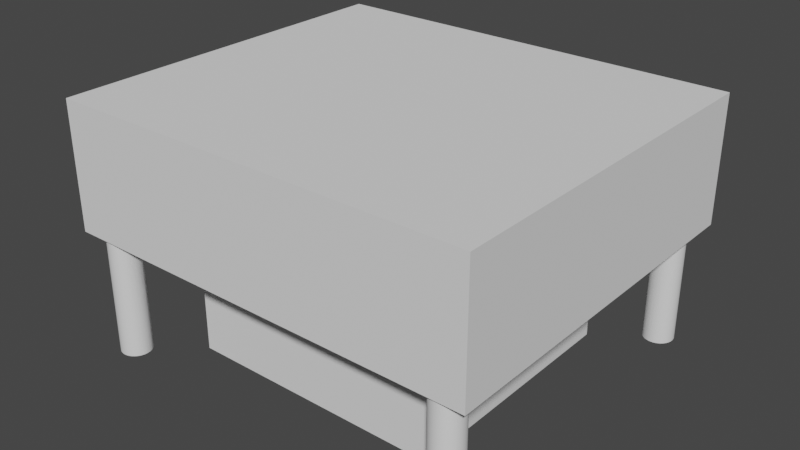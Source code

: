 # Source: building2.blend  (saved by Blender 3.3.6; exported with 4.5.12 LTS)
import bpy
from mathutils import Matrix  # noqa: F401  (used for matrix-valued properties, if any)

bpy.ops.wm.read_factory_settings(use_empty=True)
scene = bpy.context.scene
scene.name = 'Scene'

# ---- collections
col_collection = bpy.data.collections.new('Collection'); scene.collection.children.link(col_collection)

# ---- world
world_world = bpy.data.worlds.new('World'); scene.world = world_world
world_world.use_nodes = True; world_world.node_tree.nodes.clear()
_N = world_world.node_tree.nodes; _L = world_world.node_tree.links
n0 = _N.new('ShaderNodeOutputWorld'); n0.name = 'World Output'; n0.location = (300, 300)
n1 = _N.new('ShaderNodeBackground'); n1.name = 'Background'; n1.location = (10, 300)
n1.inputs[0].default_value = (0.05088, 0.05088, 0.05088, 1.0)
_L.new(n1.outputs[0], n0.inputs[0])
n0.is_active_output = True
world_world.color = (0.05088, 0.05088, 0.05088)
world_world.use_sun_shadow = False
world_world.sun_shadow_jitter_overblur = 0.0

# ---- meshes
me_building2 = bpy.data.meshes.new('Building2')
me_building2.from_pydata([(-0.04838, -0.04566, 0.0508), (-0.04838, 0.04566, 0.0508), (0.04838, -0.04566, 0.0508), (0.04838, 0.04566, 0.0508), (0.04838, -0.04566, 0.00254), (0.04838, 0.04566, 0.00254), (-0.04838, -0.04566, 0.00254), (-0.04838, 0.04566, 0.00254), (-0.08661, 0.0755, 0.1016), (0.08661, 0.0755, 0.1016), (-0.08661, -0.0755, 0.1016), (0.08661, -0.0755, 0.1016), (-0.08661, -0.0755, 0.05334), (0.08661, -0.0755, 0.05334), (-0.08661, 0.0755, 0.05334), (0.08661, 0.0755, 0.05334), (0.05473, -0.05201, 0.0508), (-0.05473, -0.05201, 0.0508), (0.05473, -0.05201, 0.0), (-0.05473, -0.05201, 0.0), (-0.05219, -0.03817, 0.04318), (-0.05219, -0.03817, 0.0), (-0.05473, -0.03817, 0.04318), (-0.05473, -0.03817, 0.0), (-0.05473, -0.01277, 0.04318), (-0.05473, 0.05201, 0.0508), (-0.05473, -0.01277, 0.0), (-0.05473, 0.05201, 0.0), (-0.08915, 0.07804, 0.1041), (0.08915, 0.07804, 0.1041), (-0.08915, 0.07804, 0.0508), (0.08915, 0.07804, 0.0508), (-0.05219, -0.01277, 0.0), (-0.05219, -0.01277, 0.04318), (0.05473, 0.05201, 0.0508), (0.08915, -0.07804, 0.0508), (-0.08915, -0.07804, 0.0508), (0.05473, 0.05201, 0.0), (0.08915, -0.07804, 0.1041), (-0.08915, -0.07804, 0.1041), (0.08329, 0.0706, 1.388e-17), (0.08331, 0.07032, 1.388e-17), (0.07696, 0.07004, 0.0), (0.08331, 0.07004, 1.388e-17), (0.08331, 0.06977, 1.388e-17), (0.08316, 0.07142, 1.388e-17), (0.08322, 0.07115, 1.388e-17), (0.08326, 0.07087, 1.388e-17), (0.08293, 0.07221, 1.388e-17), (0.08302, 0.07195, 1.388e-17), (0.0831, 0.07169, 1.388e-17), (0.0826, 0.07298, 1.388e-17), (0.08272, 0.07273, 1.388e-17), (0.08283, 0.07247, 1.388e-17), (0.08217, 0.07369, 1.388e-17), (0.08232, 0.07345, 1.388e-17), (0.08246, 0.07322, 1.388e-17), (0.08165, 0.07433, 1.388e-17), (0.08183, 0.07412, 1.388e-17), (0.082, 0.07391, 1.388e-17), (0.08105, 0.07491, 1.388e-17), (0.08125, 0.07472, 1.388e-17), (0.08145, 0.07453, 1.388e-17), (0.08038, 0.0754, 1.388e-17), (0.08061, 0.07524, 1.388e-17), (0.08083, 0.07508, 1.388e-17), (0.07965, 0.0758, 1.388e-17), (0.0799, 0.07568, 1.388e-17), (0.08014, 0.07554, 1.388e-17), (0.07887, 0.0761, 1.388e-17), (0.07914, 0.07601, 1.388e-17), (0.07939, 0.07591, 1.388e-17), (0.07807, 0.0763, 1.388e-17), (0.07834, 0.07624, 1.388e-17), (0.07861, 0.07618, 1.388e-17), (0.07724, 0.07639, 1.388e-17), (0.07752, 0.07637, 1.388e-17), (0.07779, 0.07634, 1.388e-17), (0.07641, 0.07637, 1.388e-17), (0.07669, 0.07639, 1.388e-17), (0.07696, 0.07639, 1.388e-17), (0.07559, 0.07624, 1.388e-17), (0.07586, 0.0763, 1.388e-17), (0.07613, 0.07634, 1.388e-17), (0.07479, 0.07601, 1.388e-17), (0.07505, 0.0761, 1.388e-17), (0.07532, 0.07618, 1.388e-17), (0.07403, 0.07568, 1.388e-17), (0.07428, 0.0758, 1.388e-17), (0.07453, 0.07591, 1.388e-17), (0.07332, 0.07524, 1.388e-17), (0.07355, 0.0754, 1.388e-17), (0.07379, 0.07554, 1.388e-17), (0.07267, 0.07472, 1.388e-17), (0.07288, 0.07491, 1.388e-17), (0.0731, 0.07508, 1.388e-17), (0.0721, 0.07412, 1.388e-17), (0.07228, 0.07433, 1.388e-17), (0.07247, 0.07453, 1.388e-17), (0.07161, 0.07345, 1.388e-17), (0.07176, 0.07369, 1.388e-17), (0.07193, 0.07391, 1.388e-17), (0.07121, 0.07273, 1.388e-17), (0.07133, 0.07298, 1.388e-17), (0.07146, 0.07322, 1.388e-17), (0.07091, 0.07195, 1.388e-17), (0.071, 0.07221, 1.388e-17), (0.0711, 0.07247, 1.388e-17), (0.07071, 0.07115, 1.388e-17), (0.07076, 0.07142, 1.388e-17), (0.07083, 0.07169, 1.388e-17), (0.07062, 0.07032, 1.388e-17), (0.07064, 0.0706, 1.388e-17), (0.07067, 0.07087, 1.388e-17), (0.07064, 0.06949, 1.388e-17), (0.07062, 0.06977, 1.388e-17), (0.07061, 0.07004, 1.388e-17), (0.07076, 0.06867, 1.388e-17), (0.07071, 0.06894, 1.388e-17), (0.07067, 0.06921, 1.388e-17), (0.071, 0.06787, 1.388e-17), (0.07091, 0.06813, 1.388e-17), (0.07083, 0.0684, 1.388e-17), (0.07133, 0.06711, 1.388e-17), (0.07121, 0.06736, 1.388e-17), (0.0711, 0.06761, 1.388e-17), (0.07176, 0.0664, 1.388e-17), (0.07161, 0.06663, 1.388e-17), (0.07146, 0.06687, 1.388e-17), (0.07228, 0.06575, 1.388e-17), (0.0721, 0.06596, 1.388e-17), (0.07193, 0.06618, 1.388e-17), (0.07288, 0.06518, 1.388e-17), (0.07267, 0.06536, 1.388e-17), (0.07247, 0.06555, 1.388e-17), (0.07355, 0.06469, 1.388e-17), (0.07332, 0.06484, 1.388e-17), (0.0731, 0.06501, 1.388e-17), (0.07428, 0.06429, 1.388e-17), (0.07403, 0.06441, 1.388e-17), (0.07379, 0.06454, 1.388e-17), (0.07505, 0.06399, 1.388e-17), (0.07479, 0.06408, 1.388e-17), (0.07453, 0.06418, 1.388e-17), (0.07586, 0.06379, 1.388e-17), (0.07559, 0.06384, 1.388e-17), (0.07532, 0.06391, 1.388e-17), (0.07669, 0.0637, 1.388e-17), (0.07641, 0.06372, 1.388e-17), (0.07613, 0.06375, 1.388e-17), (0.07752, 0.06372, 1.388e-17), (0.07724, 0.0637, 1.388e-17), (0.07696, 0.06369, 1.388e-17), (0.07834, 0.06384, 1.388e-17), (0.07807, 0.06379, 1.388e-17), (0.07779, 0.06375, 1.388e-17), (0.07914, 0.06408, 1.388e-17), (0.07887, 0.06399, 1.388e-17), (0.07861, 0.06391, 1.388e-17), (0.0799, 0.06441, 1.388e-17), (0.07965, 0.06429, 1.388e-17), (0.07939, 0.06418, 1.388e-17), (0.08061, 0.06484, 1.388e-17), (0.08038, 0.06469, 1.388e-17), (0.08014, 0.06454, 1.388e-17), (0.08125, 0.06536, 1.388e-17), (0.08105, 0.06518, 1.388e-17), (0.08083, 0.06501, 1.388e-17), (0.08183, 0.06596, 1.388e-17), (0.08165, 0.06575, 1.388e-17), (0.08145, 0.06555, 1.388e-17), (0.08232, 0.06663, 1.388e-17), (0.08217, 0.0664, 1.388e-17), (0.082, 0.06618, 1.388e-17), (0.08272, 0.06736, 1.388e-17), (0.0826, 0.06711, 1.388e-17), (0.08246, 0.06687, 1.388e-17), (0.08302, 0.06813, 1.388e-17), (0.08293, 0.06787, 1.388e-17), (0.08283, 0.06761, 1.388e-17), (0.08322, 0.06894, 1.388e-17), (0.08316, 0.06867, 1.388e-17), (0.0831, 0.0684, 1.388e-17), (0.08329, 0.06949, 1.388e-17), (0.08326, 0.06921, 1.388e-17), (0.07062, 0.07032, 0.0508), (0.07064, 0.0706, 0.0508), (0.07067, 0.07087, 0.0508), (0.07071, 0.07115, 0.0508), (0.07076, 0.07142, 0.0508), (0.07083, 0.07169, 0.0508), (0.07091, 0.07195, 0.0508), (0.071, 0.07221, 0.0508), (0.0711, 0.07247, 0.0508), (0.07121, 0.07273, 0.0508), (0.07133, 0.07298, 0.0508), (0.07146, 0.07322, 0.0508), (0.07161, 0.07345, 0.0508), (0.07176, 0.07369, 0.0508), (0.07193, 0.07391, 0.0508), (0.0721, 0.07412, 0.0508), (0.07228, 0.07433, 0.0508), (0.07247, 0.07453, 0.0508), (0.07267, 0.07472, 0.0508), (0.07288, 0.07491, 0.0508), (0.0731, 0.07508, 0.0508), (0.07332, 0.07524, 0.0508), (0.07355, 0.0754, 0.0508), (0.07379, 0.07554, 0.0508), (0.07403, 0.07568, 0.0508), (0.07428, 0.0758, 0.0508), (0.07453, 0.07591, 0.0508), (0.07479, 0.07601, 0.0508), (0.07505, 0.0761, 0.0508), (0.07532, 0.07618, 0.0508), (0.07559, 0.07624, 0.0508), (0.07586, 0.0763, 0.0508), (0.07613, 0.07634, 0.0508), (0.07641, 0.07637, 0.0508), (0.07669, 0.07639, 0.0508), (0.07696, 0.07639, 0.0508), (0.07724, 0.07639, 0.0508), (0.07752, 0.07637, 0.0508), (0.07779, 0.07634, 0.0508), (0.07807, 0.0763, 0.0508), (0.07834, 0.07624, 0.0508), (0.07861, 0.07618, 0.0508), (0.07887, 0.0761, 0.0508), (0.07914, 0.07601, 0.0508), (0.07939, 0.07591, 0.0508), (0.07965, 0.0758, 0.0508), (0.0799, 0.07568, 0.0508), (0.08014, 0.07554, 0.0508), (0.08038, 0.0754, 0.0508), (0.08061, 0.07524, 0.0508), (0.08083, 0.07508, 0.0508), (0.08105, 0.07491, 0.0508), (0.08125, 0.07472, 0.0508), (0.08145, 0.07453, 0.0508), (0.08165, 0.07433, 0.0508), (0.08183, 0.07412, 0.0508), (0.082, 0.07391, 0.0508), (0.08217, 0.07369, 0.0508), (0.08232, 0.07345, 0.0508), (0.08246, 0.07322, 0.0508), (0.0826, 0.07298, 0.0508), (0.08272, 0.07273, 0.0508), (0.08283, 0.07247, 0.0508), (0.08293, 0.07221, 0.0508), (0.08302, 0.07195, 0.0508), (0.0831, 0.07169, 0.0508), (0.08316, 0.07142, 0.0508), (0.08322, 0.07115, 0.0508), (0.08326, 0.07087, 0.0508), (0.08329, 0.0706, 0.0508), (0.08331, 0.07032, 0.0508), (0.08331, 0.07004, 0.0508), (0.08331, 0.06977, 0.0508), (0.08329, 0.06949, 0.0508), (0.08326, 0.06921, 0.0508), (0.08322, 0.06894, 0.0508), (0.08316, 0.06867, 0.0508), (0.0831, 0.0684, 0.0508), (0.08302, 0.06813, 0.0508), (0.08293, 0.06787, 0.0508), (0.08283, 0.06761, 0.0508), (0.08272, 0.06736, 0.0508), (0.0826, 0.06711, 0.0508), (0.08246, 0.06687, 0.0508), (0.08232, 0.06663, 0.0508), (0.08217, 0.0664, 0.0508), (0.082, 0.06618, 0.0508), (0.08183, 0.06596, 0.0508), (0.08165, 0.06575, 0.0508), (0.08145, 0.06555, 0.0508), (0.08125, 0.06536, 0.0508), (0.08105, 0.06518, 0.0508), (0.08083, 0.06501, 0.0508), (0.08061, 0.06484, 0.0508), (0.08038, 0.06469, 0.0508), (0.08014, 0.06454, 0.0508), (0.0799, 0.06441, 0.0508), (0.07965, 0.06429, 0.0508), (0.07939, 0.06418, 0.0508), (0.07914, 0.06408, 0.0508), (0.07887, 0.06399, 0.0508), (0.07861, 0.06391, 0.0508), (0.07834, 0.06384, 0.0508), (0.07807, 0.06379, 0.0508), (0.07779, 0.06375, 0.0508), (0.07752, 0.06372, 0.0508), (0.07724, 0.0637, 0.0508), (0.07696, 0.06369, 0.0508), (0.07669, 0.0637, 0.0508), (0.07641, 0.06372, 0.0508), (0.07613, 0.06375, 0.0508), (0.07586, 0.06379, 0.0508), (0.07559, 0.06384, 0.0508), (0.07532, 0.06391, 0.0508), (0.07505, 0.06399, 0.0508), (0.07479, 0.06408, 0.0508), (0.07453, 0.06418, 0.0508), (0.07428, 0.06429, 0.0508), (0.07403, 0.06441, 0.0508), (0.07379, 0.06454, 0.0508), (0.07355, 0.06469, 0.0508), (0.07332, 0.06484, 0.0508), (0.0731, 0.06501, 0.0508), (0.07288, 0.06518, 0.0508), (0.07267, 0.06536, 0.0508), (0.07247, 0.06555, 0.0508), (0.07228, 0.06575, 0.0508), (0.0721, 0.06596, 0.0508), (0.07193, 0.06618, 0.0508), (0.07176, 0.0664, 0.0508), (0.07161, 0.06663, 0.0508), (0.07146, 0.06687, 0.0508), (0.07133, 0.06711, 0.0508), (0.07121, 0.06736, 0.0508), (0.0711, 0.06761, 0.0508), (0.071, 0.06787, 0.0508), (0.07091, 0.06813, 0.0508), (0.07083, 0.0684, 0.0508), (0.07076, 0.06867, 0.0508), (0.07071, 0.06894, 0.0508), (0.07067, 0.06921, 0.0508), (0.07064, 0.06949, 0.0508), (0.07062, 0.06977, 0.0508), (0.07061, 0.07004, 0.0508), (0.07696, 0.07004, 0.0508), (0.08329, -0.06949, 1.388e-17), (0.08331, -0.06977, 1.388e-17), (0.07696, -0.07004, 0.0), (0.08331, -0.07004, 1.388e-17), (0.08331, -0.07032, 1.388e-17), (0.08316, -0.06867, 1.388e-17), (0.08322, -0.06894, 1.388e-17), (0.08326, -0.06921, 1.388e-17), (0.08293, -0.06787, 1.388e-17), (0.08302, -0.06813, 1.388e-17), (0.0831, -0.0684, 1.388e-17), (0.0826, -0.06711, 1.388e-17), (0.08272, -0.06736, 1.388e-17), (0.08283, -0.06761, 1.388e-17), (0.08217, -0.0664, 1.388e-17), (0.08232, -0.06663, 1.388e-17), (0.08246, -0.06687, 1.388e-17), (0.08165, -0.06575, 1.388e-17), (0.08183, -0.06596, 1.388e-17), (0.082, -0.06618, 1.388e-17), (0.08105, -0.06518, 1.388e-17), (0.08125, -0.06536, 1.388e-17), (0.08145, -0.06555, 1.388e-17), (0.08038, -0.06469, 1.388e-17), (0.08061, -0.06484, 1.388e-17), (0.08083, -0.06501, 1.388e-17), (0.07965, -0.06429, 1.388e-17), (0.0799, -0.06441, 1.388e-17), (0.08014, -0.06454, 1.388e-17), (0.07887, -0.06399, 1.388e-17), (0.07914, -0.06408, 1.388e-17), (0.07939, -0.06418, 1.388e-17), (0.07807, -0.06379, 1.388e-17), (0.07834, -0.06384, 1.388e-17), (0.07861, -0.06391, 1.388e-17), (0.07724, -0.0637, 1.388e-17), (0.07752, -0.06372, 1.388e-17), (0.07779, -0.06375, 1.388e-17), (0.07641, -0.06372, 1.388e-17), (0.07669, -0.0637, 1.388e-17), (0.07696, -0.06369, 1.388e-17), (0.07559, -0.06384, 1.388e-17), (0.07586, -0.06379, 1.388e-17), (0.07613, -0.06375, 1.388e-17), (0.07479, -0.06408, 1.388e-17), (0.07505, -0.06399, 1.388e-17), (0.07532, -0.06391, 1.388e-17), (0.07403, -0.06441, 1.388e-17), (0.07428, -0.06429, 1.388e-17), (0.07453, -0.06418, 1.388e-17), (0.07332, -0.06484, 1.388e-17), (0.07355, -0.06469, 1.388e-17), (0.07379, -0.06454, 1.388e-17), (0.07267, -0.06536, 1.388e-17), (0.07288, -0.06518, 1.388e-17), (0.0731, -0.06501, 1.388e-17), (0.0721, -0.06596, 1.388e-17), (0.07228, -0.06575, 1.388e-17), (0.07247, -0.06555, 1.388e-17), (0.07161, -0.06663, 1.388e-17), (0.07176, -0.0664, 1.388e-17), (0.07193, -0.06618, 1.388e-17), (0.07121, -0.06736, 1.388e-17), (0.07133, -0.06711, 1.388e-17), (0.07146, -0.06687, 1.388e-17), (0.07091, -0.06813, 1.388e-17), (0.071, -0.06787, 1.388e-17), (0.0711, -0.06761, 1.388e-17), (0.07071, -0.06894, 1.388e-17), (0.07076, -0.06867, 1.388e-17), (0.07083, -0.0684, 1.388e-17), (0.07062, -0.06977, 1.388e-17), (0.07064, -0.06949, 1.388e-17), (0.07067, -0.06921, 1.388e-17), (0.07064, -0.0706, 1.388e-17), (0.07062, -0.07032, 1.388e-17), (0.07061, -0.07004, 1.388e-17), (0.07076, -0.07142, 1.388e-17), (0.07071, -0.07115, 1.388e-17), (0.07067, -0.07087, 1.388e-17), (0.071, -0.07221, 1.388e-17), (0.07091, -0.07195, 1.388e-17), (0.07083, -0.07169, 1.388e-17), (0.07133, -0.07298, 1.388e-17), (0.07121, -0.07273, 1.388e-17), (0.0711, -0.07247, 1.388e-17), (0.07176, -0.07369, 1.388e-17), (0.07161, -0.07345, 1.388e-17), (0.07146, -0.07322, 1.388e-17), (0.07228, -0.07433, 1.388e-17), (0.0721, -0.07412, 1.388e-17), (0.07193, -0.07391, 1.388e-17), (0.07288, -0.07491, 1.388e-17), (0.07267, -0.07472, 1.388e-17), (0.07247, -0.07453, 1.388e-17), (0.07355, -0.0754, 1.388e-17), (0.07332, -0.07524, 1.388e-17), (0.0731, -0.07508, 1.388e-17), (0.07428, -0.0758, 1.388e-17), (0.07403, -0.07568, 1.388e-17), (0.07379, -0.07554, 1.388e-17), (0.07505, -0.0761, 1.388e-17), (0.07479, -0.07601, 1.388e-17), (0.07453, -0.07591, 1.388e-17), (0.07586, -0.0763, 1.388e-17), (0.07559, -0.07624, 1.388e-17), (0.07532, -0.07618, 1.388e-17), (0.07669, -0.07639, 1.388e-17), (0.07641, -0.07637, 1.388e-17), (0.07613, -0.07634, 1.388e-17), (0.07752, -0.07637, 1.388e-17), (0.07724, -0.07639, 1.388e-17), (0.07696, -0.07639, 1.388e-17), (0.07834, -0.07624, 1.388e-17), (0.07807, -0.0763, 1.388e-17), (0.07779, -0.07634, 1.388e-17), (0.07914, -0.07601, 1.388e-17), (0.07887, -0.0761, 1.388e-17), (0.07861, -0.07618, 1.388e-17), (0.0799, -0.07568, 1.388e-17), (0.07965, -0.0758, 1.388e-17), (0.07939, -0.07591, 1.388e-17), (0.08061, -0.07524, 1.388e-17), (0.08038, -0.0754, 1.388e-17), (0.08014, -0.07554, 1.388e-17), (0.08125, -0.07472, 1.388e-17), (0.08105, -0.07491, 1.388e-17), (0.08083, -0.07508, 1.388e-17), (0.08183, -0.07412, 1.388e-17), (0.08165, -0.07433, 1.388e-17), (0.08145, -0.07453, 1.388e-17), (0.08232, -0.07345, 1.388e-17), (0.08217, -0.07369, 1.388e-17), (0.082, -0.07391, 1.388e-17), (0.08272, -0.07273, 1.388e-17), (0.0826, -0.07298, 1.388e-17), (0.08246, -0.07322, 1.388e-17), (0.08302, -0.07195, 1.388e-17), (0.08293, -0.07221, 1.388e-17), (0.08283, -0.07247, 1.388e-17), (0.08322, -0.07115, 1.388e-17), (0.08316, -0.07142, 1.388e-17), (0.0831, -0.07169, 1.388e-17), (0.08329, -0.0706, 1.388e-17), (0.08326, -0.07087, 1.388e-17), (0.07062, -0.06977, 0.0508), (0.07064, -0.06949, 0.0508), (0.07067, -0.06921, 0.0508), (0.07071, -0.06894, 0.0508), (0.07076, -0.06867, 0.0508), (0.07083, -0.0684, 0.0508), (0.07091, -0.06813, 0.0508), (0.071, -0.06787, 0.0508), (0.0711, -0.06761, 0.0508), (0.07121, -0.06736, 0.0508), (0.07133, -0.06711, 0.0508), (0.07146, -0.06687, 0.0508), (0.07161, -0.06663, 0.0508), (0.07176, -0.0664, 0.0508), (0.07193, -0.06618, 0.0508), (0.0721, -0.06596, 0.0508), (0.07228, -0.06575, 0.0508), (0.07247, -0.06555, 0.0508), (0.07267, -0.06536, 0.0508), (0.07288, -0.06518, 0.0508), (0.0731, -0.06501, 0.0508), (0.07332, -0.06484, 0.0508), (0.07355, -0.06469, 0.0508), (0.07379, -0.06454, 0.0508), (0.07403, -0.06441, 0.0508), (0.07428, -0.06429, 0.0508), (0.07453, -0.06418, 0.0508), (0.07479, -0.06408, 0.0508), (0.07505, -0.06399, 0.0508), (0.07532, -0.06391, 0.0508), (0.07559, -0.06384, 0.0508), (0.07586, -0.06379, 0.0508), (0.07613, -0.06375, 0.0508), (0.07641, -0.06372, 0.0508), (0.07669, -0.0637, 0.0508), (0.07696, -0.06369, 0.0508), (0.07724, -0.0637, 0.0508), (0.07752, -0.06372, 0.0508), (0.07779, -0.06375, 0.0508), (0.07807, -0.06379, 0.0508), (0.07834, -0.06384, 0.0508), (0.07861, -0.06391, 0.0508), (0.07887, -0.06399, 0.0508), (0.07914, -0.06408, 0.0508), (0.07939, -0.06418, 0.0508), (0.07965, -0.06429, 0.0508), (0.0799, -0.06441, 0.0508), (0.08014, -0.06454, 0.0508), (0.08038, -0.06469, 0.0508), (0.08061, -0.06484, 0.0508), (0.08083, -0.06501, 0.0508), (0.08105, -0.06518, 0.0508), (0.08125, -0.06536, 0.0508), (0.08145, -0.06555, 0.0508), (0.08165, -0.06575, 0.0508), (0.08183, -0.06596, 0.0508), (0.082, -0.06618, 0.0508), (0.08217, -0.0664, 0.0508), (0.08232, -0.06663, 0.0508), (0.08246, -0.06687, 0.0508), (0.0826, -0.06711, 0.0508), (0.08272, -0.06736, 0.0508), (0.08283, -0.06761, 0.0508), (0.08293, -0.06787, 0.0508), (0.08302, -0.06813, 0.0508), (0.0831, -0.0684, 0.0508), (0.08316, -0.06867, 0.0508), (0.08322, -0.06894, 0.0508), (0.08326, -0.06921, 0.0508), (0.08329, -0.06949, 0.0508), (0.08331, -0.06977, 0.0508), (0.08331, -0.07004, 0.0508), (0.08331, -0.07032, 0.0508), (0.08329, -0.0706, 0.0508), (0.08326, -0.07087, 0.0508), (0.08322, -0.07115, 0.0508), (0.08316, -0.07142, 0.0508), (0.0831, -0.07169, 0.0508), (0.08302, -0.07195, 0.0508), (0.08293, -0.07221, 0.0508), (0.08283, -0.07247, 0.0508), (0.08272, -0.07273, 0.0508), (0.0826, -0.07298, 0.0508), (0.08246, -0.07322, 0.0508), (0.08232, -0.07345, 0.0508), (0.08217, -0.07369, 0.0508), (0.082, -0.07391, 0.0508), (0.08183, -0.07412, 0.0508), (0.08165, -0.07433, 0.0508), (0.08145, -0.07453, 0.0508), (0.08125, -0.07472, 0.0508), (0.08105, -0.07491, 0.0508), (0.08083, -0.07508, 0.0508), (0.08061, -0.07524, 0.0508), (0.08038, -0.0754, 0.0508), (0.08014, -0.07554, 0.0508), (0.0799, -0.07568, 0.0508), (0.07965, -0.0758, 0.0508), (0.07939, -0.07591, 0.0508), (0.07914, -0.07601, 0.0508), (0.07887, -0.0761, 0.0508), (0.07861, -0.07618, 0.0508), (0.07834, -0.07624, 0.0508), (0.07807, -0.0763, 0.0508), (0.07779, -0.07634, 0.0508), (0.07752, -0.07637, 0.0508), (0.07724, -0.07639, 0.0508), (0.07696, -0.07639, 0.0508), (0.07669, -0.07639, 0.0508), (0.07641, -0.07637, 0.0508), (0.07613, -0.07634, 0.0508), (0.07586, -0.0763, 0.0508), (0.07559, -0.07624, 0.0508), (0.07532, -0.07618, 0.0508), (0.07505, -0.0761, 0.0508), (0.07479, -0.07601, 0.0508), (0.07453, -0.07591, 0.0508), (0.07428, -0.0758, 0.0508), (0.07403, -0.07568, 0.0508), (0.07379, -0.07554, 0.0508), (0.07355, -0.0754, 0.0508), (0.07332, -0.07524, 0.0508), (0.0731, -0.07508, 0.0508), (0.07288, -0.07491, 0.0508), (0.07267, -0.07472, 0.0508), (0.07247, -0.07453, 0.0508), (0.07228, -0.07433, 0.0508), (0.0721, -0.07412, 0.0508), (0.07193, -0.07391, 0.0508), (0.07176, -0.07369, 0.0508), (0.07161, -0.07345, 0.0508), (0.07146, -0.07322, 0.0508), (0.07133, -0.07298, 0.0508), (0.07121, -0.07273, 0.0508), (0.0711, -0.07247, 0.0508), (0.071, -0.07221, 0.0508), (0.07091, -0.07195, 0.0508), (0.07083, -0.07169, 0.0508), (0.07076, -0.07142, 0.0508), (0.07071, -0.07115, 0.0508), (0.07067, -0.07087, 0.0508), (0.07064, -0.0706, 0.0508), (0.07062, -0.07032, 0.0508), (0.07061, -0.07004, 0.0508), (0.07696, -0.07004, 0.0508), (-0.07064, 0.0706, 1.388e-17), (-0.07062, 0.07032, 1.388e-17), (-0.07696, 0.07004, 0.0), (-0.07061, 0.07004, 1.388e-17), (-0.07062, 0.06977, 1.388e-17), (-0.07076, 0.07142, 1.388e-17), (-0.07071, 0.07115, 1.388e-17), (-0.07067, 0.07087, 1.388e-17), (-0.071, 0.07221, 1.388e-17), (-0.07091, 0.07195, 1.388e-17), (-0.07083, 0.07169, 1.388e-17), (-0.07133, 0.07298, 1.388e-17), (-0.07121, 0.07273, 1.388e-17), (-0.0711, 0.07247, 1.388e-17), (-0.07176, 0.07369, 1.388e-17), (-0.07161, 0.07345, 1.388e-17), (-0.07146, 0.07322, 1.388e-17), (-0.07228, 0.07433, 1.388e-17), (-0.0721, 0.07412, 1.388e-17), (-0.07193, 0.07391, 1.388e-17), (-0.07288, 0.07491, 1.388e-17), (-0.07267, 0.07472, 1.388e-17), (-0.07247, 0.07453, 1.388e-17), (-0.07355, 0.0754, 1.388e-17), (-0.07332, 0.07524, 1.388e-17), (-0.0731, 0.07508, 1.388e-17), (-0.07428, 0.0758, 1.388e-17), (-0.07403, 0.07568, 1.388e-17), (-0.07379, 0.07554, 1.388e-17), (-0.07505, 0.0761, 1.388e-17), (-0.07479, 0.07601, 1.388e-17), (-0.07453, 0.07591, 1.388e-17), (-0.07586, 0.0763, 1.388e-17), (-0.07559, 0.07624, 1.388e-17), (-0.07532, 0.07618, 1.388e-17), (-0.07669, 0.07639, 1.388e-17), (-0.07641, 0.07637, 1.388e-17), (-0.07613, 0.07634, 1.388e-17), (-0.07752, 0.07637, 1.388e-17), (-0.07724, 0.07639, 1.388e-17), (-0.07696, 0.07639, 1.388e-17), (-0.07834, 0.07624, 1.388e-17), (-0.07807, 0.0763, 1.388e-17), (-0.07779, 0.07634, 1.388e-17), (-0.07914, 0.07601, 1.388e-17), (-0.07887, 0.0761, 1.388e-17), (-0.07861, 0.07618, 1.388e-17), (-0.0799, 0.07568, 1.388e-17), (-0.07965, 0.0758, 1.388e-17), (-0.07939, 0.07591, 1.388e-17), (-0.08061, 0.07524, 1.388e-17), (-0.08038, 0.0754, 1.388e-17), (-0.08014, 0.07554, 1.388e-17), (-0.08125, 0.07472, 1.388e-17), (-0.08105, 0.07491, 1.388e-17), (-0.08083, 0.07508, 1.388e-17), (-0.08183, 0.07412, 1.388e-17), (-0.08165, 0.07433, 1.388e-17), (-0.08145, 0.07453, 1.388e-17), (-0.08232, 0.07345, 1.388e-17), (-0.08217, 0.07369, 1.388e-17), (-0.082, 0.07391, 1.388e-17), (-0.08272, 0.07273, 1.388e-17), (-0.0826, 0.07298, 1.388e-17), (-0.08246, 0.07322, 1.388e-17), (-0.08302, 0.07195, 1.388e-17), (-0.08293, 0.07221, 1.388e-17), (-0.08283, 0.07247, 1.388e-17), (-0.08322, 0.07115, 1.388e-17), (-0.08316, 0.07142, 1.388e-17), (-0.0831, 0.07169, 1.388e-17), (-0.08331, 0.07032, 1.388e-17), (-0.08329, 0.0706, 1.388e-17), (-0.08326, 0.07087, 1.388e-17), (-0.08329, 0.06949, 1.388e-17), (-0.08331, 0.06977, 1.388e-17), (-0.08331, 0.07004, 1.388e-17), (-0.08316, 0.06867, 1.388e-17), (-0.08322, 0.06894, 1.388e-17), (-0.08326, 0.06921, 1.388e-17), (-0.08293, 0.06787, 1.388e-17), (-0.08302, 0.06813, 1.388e-17), (-0.0831, 0.0684, 1.388e-17), (-0.0826, 0.06711, 1.388e-17), (-0.08272, 0.06736, 1.388e-17), (-0.08283, 0.06761, 1.388e-17), (-0.08217, 0.0664, 1.388e-17), (-0.08232, 0.06663, 1.388e-17), (-0.08246, 0.06687, 1.388e-17), (-0.08165, 0.06575, 1.388e-17), (-0.08183, 0.06596, 1.388e-17), (-0.082, 0.06618, 1.388e-17), (-0.08105, 0.06518, 1.388e-17), (-0.08125, 0.06536, 1.388e-17), (-0.08145, 0.06555, 1.388e-17), (-0.08038, 0.06469, 1.388e-17), (-0.08061, 0.06484, 1.388e-17), (-0.08083, 0.06501, 1.388e-17), (-0.07965, 0.06429, 1.388e-17), (-0.0799, 0.06441, 1.388e-17), (-0.08014, 0.06454, 1.388e-17), (-0.07887, 0.06399, 1.388e-17), (-0.07914, 0.06408, 1.388e-17), (-0.07939, 0.06418, 1.388e-17), (-0.07807, 0.06379, 1.388e-17), (-0.07834, 0.06384, 1.388e-17), (-0.07861, 0.06391, 1.388e-17), (-0.07724, 0.0637, 1.388e-17), (-0.07752, 0.06372, 1.388e-17), (-0.07779, 0.06375, 1.388e-17), (-0.07641, 0.06372, 1.388e-17), (-0.07669, 0.0637, 1.388e-17), (-0.07696, 0.06369, 1.388e-17), (-0.07559, 0.06384, 1.388e-17), (-0.07586, 0.06379, 1.388e-17), (-0.07613, 0.06375, 1.388e-17), (-0.07479, 0.06408, 1.388e-17), (-0.07505, 0.06399, 1.388e-17), (-0.07532, 0.06391, 1.388e-17), (-0.07403, 0.06441, 1.388e-17), (-0.07428, 0.06429, 1.388e-17), (-0.07453, 0.06418, 1.388e-17), (-0.07332, 0.06484, 1.388e-17), (-0.07355, 0.06469, 1.388e-17), (-0.07379, 0.06454, 1.388e-17), (-0.07267, 0.06536, 1.388e-17), (-0.07288, 0.06518, 1.388e-17), (-0.0731, 0.06501, 1.388e-17), (-0.0721, 0.06596, 1.388e-17), (-0.07228, 0.06575, 1.388e-17), (-0.07247, 0.06555, 1.388e-17), (-0.07161, 0.06663, 1.388e-17), (-0.07176, 0.0664, 1.388e-17), (-0.07193, 0.06618, 1.388e-17), (-0.07121, 0.06736, 1.388e-17), (-0.07133, 0.06711, 1.388e-17), (-0.07146, 0.06687, 1.388e-17), (-0.07091, 0.06813, 1.388e-17), (-0.071, 0.06787, 1.388e-17), (-0.0711, 0.06761, 1.388e-17), (-0.07071, 0.06894, 1.388e-17), (-0.07076, 0.06867, 1.388e-17), (-0.07083, 0.0684, 1.388e-17), (-0.07064, 0.06949, 1.388e-17), (-0.07067, 0.06921, 1.388e-17), (-0.08331, 0.07032, 0.0508), (-0.08329, 0.0706, 0.0508), (-0.08326, 0.07087, 0.0508), (-0.08322, 0.07115, 0.0508), (-0.08316, 0.07142, 0.0508), (-0.0831, 0.07169, 0.0508), (-0.08302, 0.07195, 0.0508), (-0.08293, 0.07221, 0.0508), (-0.08283, 0.07247, 0.0508), (-0.08272, 0.07273, 0.0508), (-0.0826, 0.07298, 0.0508), (-0.08246, 0.07322, 0.0508), (-0.08232, 0.07345, 0.0508), (-0.08217, 0.07369, 0.0508), (-0.082, 0.07391, 0.0508), (-0.08183, 0.07412, 0.0508), (-0.08165, 0.07433, 0.0508), (-0.08145, 0.07453, 0.0508), (-0.08125, 0.07472, 0.0508), (-0.08105, 0.07491, 0.0508), (-0.08083, 0.07508, 0.0508), (-0.08061, 0.07524, 0.0508), (-0.08038, 0.0754, 0.0508), (-0.08014, 0.07554, 0.0508), (-0.0799, 0.07568, 0.0508), (-0.07965, 0.0758, 0.0508), (-0.07939, 0.07591, 0.0508), (-0.07914, 0.07601, 0.0508), (-0.07887, 0.0761, 0.0508), (-0.07861, 0.07618, 0.0508), (-0.07834, 0.07624, 0.0508), (-0.07807, 0.0763, 0.0508), (-0.07779, 0.07634, 0.0508), (-0.07752, 0.07637, 0.0508), (-0.07724, 0.07639, 0.0508), (-0.07696, 0.07639, 0.0508), (-0.07669, 0.07639, 0.0508), (-0.07641, 0.07637, 0.0508), (-0.07613, 0.07634, 0.0508), (-0.07586, 0.0763, 0.0508), (-0.07559, 0.07624, 0.0508), (-0.07532, 0.07618, 0.0508), (-0.07505, 0.0761, 0.0508), (-0.07479, 0.07601, 0.0508), (-0.07453, 0.07591, 0.0508), (-0.07428, 0.0758, 0.0508), (-0.07403, 0.07568, 0.0508), (-0.07379, 0.07554, 0.0508), (-0.07355, 0.0754, 0.0508), (-0.07332, 0.07524, 0.0508), (-0.0731, 0.07508, 0.0508), (-0.07288, 0.07491, 0.0508), (-0.07267, 0.07472, 0.0508), (-0.07247, 0.07453, 0.0508), (-0.07228, 0.07433, 0.0508), (-0.0721, 0.07412, 0.0508), (-0.07193, 0.07391, 0.0508), (-0.07176, 0.07369, 0.0508), (-0.07161, 0.07345, 0.0508), (-0.07146, 0.07322, 0.0508), (-0.07133, 0.07298, 0.0508), (-0.07121, 0.07273, 0.0508), (-0.0711, 0.07247, 0.0508), (-0.071, 0.07221, 0.0508), (-0.07091, 0.07195, 0.0508), (-0.07083, 0.07169, 0.0508), (-0.07076, 0.07142, 0.0508), (-0.07071, 0.07115, 0.0508), (-0.07067, 0.07087, 0.0508), (-0.07064, 0.0706, 0.0508), (-0.07062, 0.07032, 0.0508), (-0.07061, 0.07004, 0.0508), (-0.07062, 0.06977, 0.0508), (-0.07064, 0.06949, 0.0508), (-0.07067, 0.06921, 0.0508), (-0.07071, 0.06894, 0.0508), (-0.07076, 0.06867, 0.0508), (-0.07083, 0.0684, 0.0508), (-0.07091, 0.06813, 0.0508), (-0.071, 0.06787, 0.0508), (-0.0711, 0.06761, 0.0508), (-0.07121, 0.06736, 0.0508), (-0.07133, 0.06711, 0.0508), (-0.07146, 0.06687, 0.0508), (-0.07161, 0.06663, 0.0508), (-0.07176, 0.0664, 0.0508), (-0.07193, 0.06618, 0.0508), (-0.0721, 0.06596, 0.0508), (-0.07228, 0.06575, 0.0508), (-0.07247, 0.06555, 0.0508), (-0.07267, 0.06536, 0.0508), (-0.07288, 0.06518, 0.0508), (-0.0731, 0.06501, 0.0508), (-0.07332, 0.06484, 0.0508), (-0.07355, 0.06469, 0.0508), (-0.07379, 0.06454, 0.0508), (-0.07403, 0.06441, 0.0508), (-0.07428, 0.06429, 0.0508), (-0.07453, 0.06418, 0.0508), (-0.07479, 0.06408, 0.0508), (-0.07505, 0.06399, 0.0508), (-0.07532, 0.06391, 0.0508), (-0.07559, 0.06384, 0.0508), (-0.07586, 0.06379, 0.0508), (-0.07613, 0.06375, 0.0508), (-0.07641, 0.06372, 0.0508), (-0.07669, 0.0637, 0.0508), (-0.07696, 0.06369, 0.0508), (-0.07724, 0.0637, 0.0508), (-0.07752, 0.06372, 0.0508), (-0.07779, 0.06375, 0.0508), (-0.07807, 0.06379, 0.0508), (-0.07834, 0.06384, 0.0508), (-0.07861, 0.06391, 0.0508), (-0.07887, 0.06399, 0.0508), (-0.07914, 0.06408, 0.0508), (-0.07939, 0.06418, 0.0508), (-0.07965, 0.06429, 0.0508), (-0.0799, 0.06441, 0.0508), (-0.08014, 0.06454, 0.0508), (-0.08038, 0.06469, 0.0508), (-0.08061, 0.06484, 0.0508), (-0.08083, 0.06501, 0.0508), (-0.08105, 0.06518, 0.0508), (-0.08125, 0.06536, 0.0508), (-0.08145, 0.06555, 0.0508), (-0.08165, 0.06575, 0.0508), (-0.08183, 0.06596, 0.0508), (-0.082, 0.06618, 0.0508), (-0.08217, 0.0664, 0.0508), (-0.08232, 0.06663, 0.0508), (-0.08246, 0.06687, 0.0508), (-0.0826, 0.06711, 0.0508), (-0.08272, 0.06736, 0.0508), (-0.08283, 0.06761, 0.0508), (-0.08293, 0.06787, 0.0508), (-0.08302, 0.06813, 0.0508), (-0.0831, 0.0684, 0.0508), (-0.08316, 0.06867, 0.0508), (-0.08322, 0.06894, 0.0508), (-0.08326, 0.06921, 0.0508), (-0.08329, 0.06949, 0.0508), (-0.08331, 0.06977, 0.0508), (-0.08331, 0.07004, 0.0508), (-0.07696, 0.07004, 0.0508), (-0.07064, -0.06949, 1.388e-17), (-0.07062, -0.06977, 1.388e-17), (-0.07696, -0.07004, 0.0), (-0.07061, -0.07004, 1.388e-17), (-0.07062, -0.07032, 1.388e-17), (-0.07076, -0.06867, 1.388e-17), (-0.07071, -0.06894, 1.388e-17), (-0.07067, -0.06921, 1.388e-17), (-0.071, -0.06787, 1.388e-17), (-0.07091, -0.06813, 1.388e-17), (-0.07083, -0.0684, 1.388e-17), (-0.07133, -0.06711, 1.388e-17), (-0.07121, -0.06736, 1.388e-17), (-0.0711, -0.06761, 1.388e-17), (-0.07176, -0.0664, 1.388e-17), (-0.07161, -0.06663, 1.388e-17), (-0.07146, -0.06687, 1.388e-17), (-0.07228, -0.06575, 1.388e-17), (-0.0721, -0.06596, 1.388e-17), (-0.07193, -0.06618, 1.388e-17), (-0.07288, -0.06518, 1.388e-17), (-0.07267, -0.06536, 1.388e-17), (-0.07247, -0.06555, 1.388e-17), (-0.07355, -0.06469, 1.388e-17), (-0.07332, -0.06484, 1.388e-17), (-0.0731, -0.06501, 1.388e-17), (-0.07428, -0.06429, 1.388e-17), (-0.07403, -0.06441, 1.388e-17), (-0.07379, -0.06454, 1.388e-17), (-0.07505, -0.06399, 1.388e-17), (-0.07479, -0.06408, 1.388e-17), (-0.07453, -0.06418, 1.388e-17), (-0.07586, -0.06379, 1.388e-17), (-0.07559, -0.06384, 1.388e-17), (-0.07532, -0.06391, 1.388e-17), (-0.07669, -0.0637, 1.388e-17), (-0.07641, -0.06372, 1.388e-17), (-0.07613, -0.06375, 1.388e-17), (-0.07752, -0.06372, 1.388e-17), (-0.07724, -0.0637, 1.388e-17), (-0.07696, -0.06369, 1.388e-17), (-0.07834, -0.06384, 1.388e-17), (-0.07807, -0.06379, 1.388e-17), (-0.07779, -0.06375, 1.388e-17), (-0.07914, -0.06408, 1.388e-17), (-0.07887, -0.06399, 1.388e-17), (-0.07861, -0.06391, 1.388e-17), (-0.0799, -0.06441, 1.388e-17), (-0.07965, -0.06429, 1.388e-17), (-0.07939, -0.06418, 1.388e-17), (-0.08061, -0.06484, 1.388e-17), (-0.08038, -0.06469, 1.388e-17), (-0.08014, -0.06454, 1.388e-17), (-0.08125, -0.06536, 1.388e-17), (-0.08105, -0.06518, 1.388e-17), (-0.08083, -0.06501, 1.388e-17), (-0.08183, -0.06596, 1.388e-17), (-0.08165, -0.06575, 1.388e-17), (-0.08145, -0.06555, 1.388e-17), (-0.08232, -0.06663, 1.388e-17), (-0.08217, -0.0664, 1.388e-17), (-0.082, -0.06618, 1.388e-17), (-0.08272, -0.06736, 1.388e-17), (-0.0826, -0.06711, 1.388e-17), (-0.08246, -0.06687, 1.388e-17), (-0.08302, -0.06813, 1.388e-17), (-0.08293, -0.06787, 1.388e-17), (-0.08283, -0.06761, 1.388e-17), (-0.08322, -0.06894, 1.388e-17), (-0.08316, -0.06867, 1.388e-17), (-0.0831, -0.0684, 1.388e-17), (-0.08331, -0.06977, 1.388e-17), (-0.08329, -0.06949, 1.388e-17), (-0.08326, -0.06921, 1.388e-17), (-0.08329, -0.0706, 1.388e-17), (-0.08331, -0.07032, 1.388e-17), (-0.08331, -0.07004, 1.388e-17), (-0.08316, -0.07142, 1.388e-17), (-0.08322, -0.07115, 1.388e-17), (-0.08326, -0.07087, 1.388e-17), (-0.08293, -0.07221, 1.388e-17), (-0.08302, -0.07195, 1.388e-17), (-0.0831, -0.07169, 1.388e-17), (-0.0826, -0.07298, 1.388e-17), (-0.08272, -0.07273, 1.388e-17), (-0.08283, -0.07247, 1.388e-17), (-0.08217, -0.07369, 1.388e-17), (-0.08232, -0.07345, 1.388e-17), (-0.08246, -0.07322, 1.388e-17), (-0.08165, -0.07433, 1.388e-17), (-0.08183, -0.07412, 1.388e-17), (-0.082, -0.07391, 1.388e-17), (-0.08105, -0.07491, 1.388e-17), (-0.08125, -0.07472, 1.388e-17), (-0.08145, -0.07453, 1.388e-17), (-0.08038, -0.0754, 1.388e-17), (-0.08061, -0.07524, 1.388e-17), (-0.08083, -0.07508, 1.388e-17), (-0.07965, -0.0758, 1.388e-17), (-0.0799, -0.07568, 1.388e-17), (-0.08014, -0.07554, 1.388e-17), (-0.07887, -0.0761, 1.388e-17), (-0.07914, -0.07601, 1.388e-17), (-0.07939, -0.07591, 1.388e-17), (-0.07807, -0.0763, 1.388e-17), (-0.07834, -0.07624, 1.388e-17), (-0.07861, -0.07618, 1.388e-17), (-0.07724, -0.07639, 1.388e-17), (-0.07752, -0.07637, 1.388e-17), (-0.07779, -0.07634, 1.388e-17), (-0.07641, -0.07637, 1.388e-17), (-0.07669, -0.07639, 1.388e-17), (-0.07696, -0.07639, 1.388e-17), (-0.07559, -0.07624, 1.388e-17), (-0.07586, -0.0763, 1.388e-17), (-0.07613, -0.07634, 1.388e-17), (-0.07479, -0.07601, 1.388e-17), (-0.07505, -0.0761, 1.388e-17), (-0.07532, -0.07618, 1.388e-17), (-0.07403, -0.07568, 1.388e-17), (-0.07428, -0.0758, 1.388e-17), (-0.07453, -0.07591, 1.388e-17), (-0.07332, -0.07524, 1.388e-17), (-0.07355, -0.0754, 1.388e-17), (-0.07379, -0.07554, 1.388e-17), (-0.07267, -0.07472, 1.388e-17), (-0.07288, -0.07491, 1.388e-17), (-0.0731, -0.07508, 1.388e-17), (-0.0721, -0.07412, 1.388e-17), (-0.07228, -0.07433, 1.388e-17), (-0.07247, -0.07453, 1.388e-17), (-0.07161, -0.07345, 1.388e-17), (-0.07176, -0.07369, 1.388e-17), (-0.07193, -0.07391, 1.388e-17), (-0.07121, -0.07273, 1.388e-17), (-0.07133, -0.07298, 1.388e-17), (-0.07146, -0.07322, 1.388e-17), (-0.07091, -0.07195, 1.388e-17), (-0.071, -0.07221, 1.388e-17), (-0.0711, -0.07247, 1.388e-17), (-0.07071, -0.07115, 1.388e-17), (-0.07076, -0.07142, 1.388e-17), (-0.07083, -0.07169, 1.388e-17), (-0.07064, -0.0706, 1.388e-17), (-0.07067, -0.07087, 1.388e-17), (-0.08331, -0.06977, 0.0508), (-0.08329, -0.06949, 0.0508), (-0.08326, -0.06921, 0.0508), (-0.08322, -0.06894, 0.0508), (-0.08316, -0.06867, 0.0508), (-0.0831, -0.0684, 0.0508), (-0.08302, -0.06813, 0.0508), (-0.08293, -0.06787, 0.0508), (-0.08283, -0.06761, 0.0508), (-0.08272, -0.06736, 0.0508), (-0.0826, -0.06711, 0.0508), (-0.08246, -0.06687, 0.0508), (-0.08232, -0.06663, 0.0508), (-0.08217, -0.0664, 0.0508), (-0.082, -0.06618, 0.0508), (-0.08183, -0.06596, 0.0508), (-0.08165, -0.06575, 0.0508), (-0.08145, -0.06555, 0.0508), (-0.08125, -0.06536, 0.0508), (-0.08105, -0.06518, 0.0508), (-0.08083, -0.06501, 0.0508), (-0.08061, -0.06484, 0.0508), (-0.08038, -0.06469, 0.0508), (-0.08014, -0.06454, 0.0508), (-0.0799, -0.06441, 0.0508), (-0.07965, -0.06429, 0.0508), (-0.07939, -0.06418, 0.0508), (-0.07914, -0.06408, 0.0508), (-0.07887, -0.06399, 0.0508), (-0.07861, -0.06391, 0.0508), (-0.07834, -0.06384, 0.0508), (-0.07807, -0.06379, 0.0508), (-0.07779, -0.06375, 0.0508), (-0.07752, -0.06372, 0.0508), (-0.07724, -0.0637, 0.0508), (-0.07696, -0.06369, 0.0508), (-0.07669, -0.0637, 0.0508), (-0.07641, -0.06372, 0.0508), (-0.07613, -0.06375, 0.0508), (-0.07586, -0.06379, 0.0508), (-0.07559, -0.06384, 0.0508), (-0.07532, -0.06391, 0.0508), (-0.07505, -0.06399, 0.0508), (-0.07479, -0.06408, 0.0508), (-0.07453, -0.06418, 0.0508), (-0.07428, -0.06429, 0.0508), (-0.07403, -0.06441, 0.0508), (-0.07379, -0.06454, 0.0508), (-0.07355, -0.06469, 0.0508), (-0.07332, -0.06484, 0.0508), (-0.0731, -0.06501, 0.0508), (-0.07288, -0.06518, 0.0508), (-0.07267, -0.06536, 0.0508), (-0.07247, -0.06555, 0.0508), (-0.07228, -0.06575, 0.0508), (-0.0721, -0.06596, 0.0508), (-0.07193, -0.06618, 0.0508), (-0.07176, -0.0664, 0.0508), (-0.07161, -0.06663, 0.0508), (-0.07146, -0.06687, 0.0508), (-0.07133, -0.06711, 0.0508), (-0.07121, -0.06736, 0.0508), (-0.0711, -0.06761, 0.0508), (-0.071, -0.06787, 0.0508), (-0.07091, -0.06813, 0.0508), (-0.07083, -0.0684, 0.0508), (-0.07076, -0.06867, 0.0508), (-0.07071, -0.06894, 0.0508), (-0.07067, -0.06921, 0.0508), (-0.07064, -0.06949, 0.0508), (-0.07062, -0.06977, 0.0508), (-0.07061, -0.07004, 0.0508), (-0.07062, -0.07032, 0.0508), (-0.07064, -0.0706, 0.0508), (-0.07067, -0.07087, 0.0508), (-0.07071, -0.07115, 0.0508), (-0.07076, -0.07142, 0.0508), (-0.07083, -0.07169, 0.0508), (-0.07091, -0.07195, 0.0508), (-0.071, -0.07221, 0.0508), (-0.0711, -0.07247, 0.0508), (-0.07121, -0.07273, 0.0508), (-0.07133, -0.07298, 0.0508), (-0.07146, -0.07322, 0.0508), (-0.07161, -0.07345, 0.0508), (-0.07176, -0.07369, 0.0508), (-0.07193, -0.07391, 0.0508), (-0.0721, -0.07412, 0.0508), (-0.07228, -0.07433, 0.0508), (-0.07247, -0.07453, 0.0508), (-0.07267, -0.07472, 0.0508), (-0.07288, -0.07491, 0.0508), (-0.0731, -0.07508, 0.0508), (-0.07332, -0.07524, 0.0508), (-0.07355, -0.0754, 0.0508), (-0.07379, -0.07554, 0.0508), (-0.07403, -0.07568, 0.0508), (-0.07428, -0.0758, 0.0508), (-0.07453, -0.07591, 0.0508), (-0.07479, -0.07601, 0.0508), (-0.07505, -0.0761, 0.0508), (-0.07532, -0.07618, 0.0508), (-0.07559, -0.07624, 0.0508), (-0.07586, -0.0763, 0.0508), (-0.07613, -0.07634, 0.0508), (-0.07641, -0.07637, 0.0508), (-0.07669, -0.07639, 0.0508), (-0.07696, -0.07639, 0.0508), (-0.07724, -0.07639, 0.0508), (-0.07752, -0.07637, 0.0508), (-0.07779, -0.07634, 0.0508), (-0.07807, -0.0763, 0.0508), (-0.07834, -0.07624, 0.0508), (-0.07861, -0.07618, 0.0508), (-0.07887, -0.0761, 0.0508), (-0.07914, -0.07601, 0.0508), (-0.07939, -0.07591, 0.0508), (-0.07965, -0.0758, 0.0508), (-0.0799, -0.07568, 0.0508), (-0.08014, -0.07554, 0.0508), (-0.08038, -0.0754, 0.0508), (-0.08061, -0.07524, 0.0508), (-0.08083, -0.07508, 0.0508), (-0.08105, -0.07491, 0.0508), (-0.08125, -0.07472, 0.0508), (-0.08145, -0.07453, 0.0508), (-0.08165, -0.07433, 0.0508), (-0.08183, -0.07412, 0.0508), (-0.082, -0.07391, 0.0508), (-0.08217, -0.07369, 0.0508), (-0.08232, -0.07345, 0.0508), (-0.08246, -0.07322, 0.0508), (-0.0826, -0.07298, 0.0508), (-0.08272, -0.07273, 0.0508), (-0.08283, -0.07247, 0.0508), (-0.08293, -0.07221, 0.0508), (-0.08302, -0.07195, 0.0508), (-0.0831, -0.07169, 0.0508), (-0.08316, -0.07142, 0.0508), (-0.08322, -0.07115, 0.0508), (-0.08326, -0.07087, 0.0508), (-0.08329, -0.0706, 0.0508), (-0.08331, -0.07032, 0.0508), (-0.08331, -0.07004, 0.0508), (-0.07696, -0.07004, 0.0508)], [], [(0, 1, 2), (1, 3, 2), (4, 5, 6), (5, 7, 6), (2, 3, 4), (3, 5, 4), (3, 1, 5), (1, 7, 5), (7, 1, 6), (1, 0, 6), (6, 0, 4), (0, 2, 4), (8, 9, 10), (9, 11, 10), (10, 11, 12), (11, 13, 12), (14, 8, 12), (8, 10, 12), (15, 9, 14), (9, 8, 14), (11, 9, 13), (9, 15, 13), (16, 17, 18), (17, 19, 18), (20, 21, 22), (21, 23, 22), (23, 19, 22), (19, 17, 22), (22, 17, 24), (17, 25, 24), (24, 25, 26), (25, 27, 26), (28, 29, 30), (29, 31, 30), (32, 33, 26), (33, 24, 26), (34, 31, 16), (31, 35, 16), (16, 35, 17), (35, 36, 17), (17, 36, 25), (36, 30, 25), (25, 30, 34), (30, 31, 34), (19, 23, 21), (26, 27, 32), (27, 37, 32), (32, 37, 21), (37, 18, 21), (21, 18, 19), (29, 38, 31), (38, 35, 31), (34, 16, 37), (16, 18, 37), (39, 28, 36), (28, 30, 36), (39, 38, 28), (38, 29, 28), (25, 34, 27), (34, 37, 27), (38, 39, 35), (39, 36, 35), (33, 20, 24), (20, 22, 24), (20, 33, 21), (33, 32, 21), (13, 15, 12), (15, 14, 12), (40, 41, 42), (41, 43, 42), (42, 43, 44), (45, 46, 42), (46, 47, 42), (42, 47, 40), (48, 49, 42), (49, 50, 42), (42, 50, 45), (51, 52, 42), (52, 53, 42), (42, 53, 48), (54, 55, 42), (55, 56, 42), (42, 56, 51), (57, 58, 42), (58, 59, 42), (42, 59, 54), (60, 61, 42), (61, 62, 42), (42, 62, 57), (63, 64, 42), (64, 65, 42), (42, 65, 60), (66, 67, 42), (67, 68, 42), (42, 68, 63), (69, 70, 42), (70, 71, 42), (42, 71, 66), (72, 73, 42), (73, 74, 42), (42, 74, 69), (75, 76, 42), (76, 77, 42), (42, 77, 72), (78, 79, 42), (79, 80, 42), (42, 80, 75), (81, 82, 42), (82, 83, 42), (42, 83, 78), (84, 85, 42), (85, 86, 42), (42, 86, 81), (87, 88, 42), (88, 89, 42), (42, 89, 84), (90, 91, 42), (91, 92, 42), (42, 92, 87), (93, 94, 42), (94, 95, 42), (42, 95, 90), (96, 97, 42), (97, 98, 42), (42, 98, 93), (99, 100, 42), (100, 101, 42), (42, 101, 96), (102, 103, 42), (103, 104, 42), (42, 104, 99), (105, 106, 42), (106, 107, 42), (42, 107, 102), (108, 109, 42), (109, 110, 42), (42, 110, 105), (111, 112, 42), (112, 113, 42), (42, 113, 108), (114, 115, 42), (115, 116, 42), (42, 116, 111), (117, 118, 42), (118, 119, 42), (42, 119, 114), (120, 121, 42), (121, 122, 42), (42, 122, 117), (123, 124, 42), (124, 125, 42), (42, 125, 120), (126, 127, 42), (127, 128, 42), (42, 128, 123), (129, 130, 42), (130, 131, 42), (42, 131, 126), (132, 133, 42), (133, 134, 42), (42, 134, 129), (135, 136, 42), (136, 137, 42), (42, 137, 132), (138, 139, 42), (139, 140, 42), (42, 140, 135), (141, 142, 42), (142, 143, 42), (42, 143, 138), (144, 145, 42), (145, 146, 42), (42, 146, 141), (147, 148, 42), (148, 149, 42), (42, 149, 144), (150, 151, 42), (151, 152, 42), (42, 152, 147), (153, 154, 42), (154, 155, 42), (42, 155, 150), (156, 157, 42), (157, 158, 42), (42, 158, 153), (159, 160, 42), (160, 161, 42), (42, 161, 156), (162, 163, 42), (163, 164, 42), (42, 164, 159), (165, 166, 42), (166, 167, 42), (42, 167, 162), (168, 169, 42), (169, 170, 42), (42, 170, 165), (171, 172, 42), (172, 173, 42), (42, 173, 168), (174, 175, 42), (175, 176, 42), (42, 176, 171), (177, 178, 42), (178, 179, 42), (42, 179, 174), (180, 181, 42), (181, 182, 42), (42, 182, 177), (44, 183, 42), (183, 184, 42), (42, 184, 180), (116, 185, 111), (185, 186, 111), (111, 186, 112), (186, 187, 112), (112, 187, 113), (187, 188, 113), (113, 188, 108), (188, 189, 108), (108, 189, 109), (189, 190, 109), (109, 190, 110), (190, 191, 110), (110, 191, 105), (191, 192, 105), (105, 192, 106), (192, 193, 106), (106, 193, 107), (193, 194, 107), (107, 194, 102), (194, 195, 102), (102, 195, 103), (195, 196, 103), (103, 196, 104), (196, 197, 104), (104, 197, 99), (197, 198, 99), (99, 198, 100), (198, 199, 100), (100, 199, 101), (199, 200, 101), (101, 200, 96), (200, 201, 96), (96, 201, 97), (201, 202, 97), (97, 202, 98), (202, 203, 98), (98, 203, 93), (203, 204, 93), (93, 204, 94), (204, 205, 94), (94, 205, 95), (205, 206, 95), (95, 206, 90), (206, 207, 90), (90, 207, 91), (207, 208, 91), (91, 208, 92), (208, 209, 92), (92, 209, 87), (209, 210, 87), (87, 210, 88), (210, 211, 88), (88, 211, 89), (211, 212, 89), (89, 212, 84), (212, 213, 84), (84, 213, 85), (213, 214, 85), (85, 214, 86), (214, 215, 86), (86, 215, 81), (215, 216, 81), (81, 216, 82), (216, 217, 82), (82, 217, 83), (217, 218, 83), (83, 218, 78), (218, 219, 78), (78, 219, 79), (219, 220, 79), (79, 220, 80), (220, 221, 80), (80, 221, 75), (221, 222, 75), (75, 222, 76), (222, 223, 76), (76, 223, 77), (223, 224, 77), (77, 224, 72), (224, 225, 72), (72, 225, 73), (225, 226, 73), (73, 226, 74), (226, 227, 74), (74, 227, 69), (227, 228, 69), (69, 228, 70), (228, 229, 70), (70, 229, 71), (229, 230, 71), (71, 230, 66), (230, 231, 66), (66, 231, 67), (231, 232, 67), (67, 232, 68), (232, 233, 68), (68, 233, 63), (233, 234, 63), (63, 234, 64), (234, 235, 64), (64, 235, 65), (235, 236, 65), (65, 236, 60), (236, 237, 60), (60, 237, 61), (237, 238, 61), (61, 238, 62), (238, 239, 62), (62, 239, 57), (239, 240, 57), (57, 240, 58), (240, 241, 58), (58, 241, 59), (241, 242, 59), (59, 242, 54), (242, 243, 54), (54, 243, 55), (243, 244, 55), (55, 244, 56), (244, 245, 56), (56, 245, 51), (245, 246, 51), (51, 246, 52), (246, 247, 52), (52, 247, 53), (247, 248, 53), (53, 248, 48), (248, 249, 48), (48, 249, 49), (249, 250, 49), (49, 250, 50), (250, 251, 50), (50, 251, 45), (251, 252, 45), (45, 252, 46), (252, 253, 46), (46, 253, 47), (253, 254, 47), (47, 254, 40), (254, 255, 40), (40, 255, 41), (255, 256, 41), (41, 256, 43), (256, 257, 43), (43, 257, 44), (257, 258, 44), (44, 258, 183), (258, 259, 183), (183, 259, 184), (259, 260, 184), (184, 260, 180), (260, 261, 180), (180, 261, 181), (261, 262, 181), (181, 262, 182), (262, 263, 182), (182, 263, 177), (263, 264, 177), (177, 264, 178), (264, 265, 178), (178, 265, 179), (265, 266, 179), (179, 266, 174), (266, 267, 174), (174, 267, 175), (267, 268, 175), (175, 268, 176), (268, 269, 176), (176, 269, 171), (269, 270, 171), (171, 270, 172), (270, 271, 172), (172, 271, 173), (271, 272, 173), (173, 272, 168), (272, 273, 168), (168, 273, 169), (273, 274, 169), (169, 274, 170), (274, 275, 170), (170, 275, 165), (275, 276, 165), (165, 276, 166), (276, 277, 166), (166, 277, 167), (277, 278, 167), (167, 278, 162), (278, 279, 162), (162, 279, 163), (279, 280, 163), (163, 280, 164), (280, 281, 164), (164, 281, 159), (281, 282, 159), (159, 282, 160), (282, 283, 160), (160, 283, 161), (283, 284, 161), (161, 284, 156), (284, 285, 156), (156, 285, 157), (285, 286, 157), (157, 286, 158), (286, 287, 158), (158, 287, 153), (287, 288, 153), (153, 288, 154), (288, 289, 154), (154, 289, 155), (289, 290, 155), (155, 290, 150), (290, 291, 150), (150, 291, 151), (291, 292, 151), (151, 292, 152), (292, 293, 152), (152, 293, 147), (293, 294, 147), (147, 294, 148), (294, 295, 148), (148, 295, 149), (295, 296, 149), (149, 296, 144), (296, 297, 144), (144, 297, 145), (297, 298, 145), (145, 298, 146), (298, 299, 146), (146, 299, 141), (299, 300, 141), (141, 300, 142), (300, 301, 142), (142, 301, 143), (301, 302, 143), (143, 302, 138), (302, 303, 138), (138, 303, 139), (303, 304, 139), (139, 304, 140), (304, 305, 140), (140, 305, 135), (305, 306, 135), (135, 306, 136), (306, 307, 136), (136, 307, 137), (307, 308, 137), (137, 308, 132), (308, 309, 132), (132, 309, 133), (309, 310, 133), (133, 310, 134), (310, 311, 134), (134, 311, 129), (311, 312, 129), (129, 312, 130), (312, 313, 130), (130, 313, 131), (313, 314, 131), (131, 314, 126), (314, 315, 126), (126, 315, 127), (315, 316, 127), (127, 316, 128), (316, 317, 128), (128, 317, 123), (317, 318, 123), (123, 318, 124), (318, 319, 124), (124, 319, 125), (319, 320, 125), (125, 320, 120), (320, 321, 120), (120, 321, 121), (321, 322, 121), (121, 322, 122), (322, 323, 122), (122, 323, 117), (323, 324, 117), (117, 324, 118), (324, 325, 118), (118, 325, 119), (325, 326, 119), (119, 326, 114), (326, 327, 114), (114, 327, 115), (327, 328, 115), (115, 328, 116), (328, 185, 116), (258, 257, 329), (257, 256, 329), (329, 256, 255), (261, 260, 329), (260, 259, 329), (329, 259, 258), (264, 263, 329), (263, 262, 329), (329, 262, 261), (267, 266, 329), (266, 265, 329), (329, 265, 264), (270, 269, 329), (269, 268, 329), (329, 268, 267), (273, 272, 329), (272, 271, 329), (329, 271, 270), (276, 275, 329), (275, 274, 329), (329, 274, 273), (279, 278, 329), (278, 277, 329), (329, 277, 276), (282, 281, 329), (281, 280, 329), (329, 280, 279), (285, 284, 329), (284, 283, 329), (329, 283, 282), (288, 287, 329), (287, 286, 329), (329, 286, 285), (291, 290, 329), (290, 289, 329), (329, 289, 288), (294, 293, 329), (293, 292, 329), (329, 292, 291), (297, 296, 329), (296, 295, 329), (329, 295, 294), (300, 299, 329), (299, 298, 329), (329, 298, 297), (303, 302, 329), (302, 301, 329), (329, 301, 300), (306, 305, 329), (305, 304, 329), (329, 304, 303), (309, 308, 329), (308, 307, 329), (329, 307, 306), (312, 311, 329), (311, 310, 329), (329, 310, 309), (315, 314, 329), (314, 313, 329), (329, 313, 312), (318, 317, 329), (317, 316, 329), (329, 316, 315), (321, 320, 329), (320, 319, 329), (329, 319, 318), (324, 323, 329), (323, 322, 329), (329, 322, 321), (327, 326, 329), (326, 325, 329), (329, 325, 324), (186, 185, 329), (185, 328, 329), (329, 328, 327), (189, 188, 329), (188, 187, 329), (329, 187, 186), (192, 191, 329), (191, 190, 329), (329, 190, 189), (195, 194, 329), (194, 193, 329), (329, 193, 192), (198, 197, 329), (197, 196, 329), (329, 196, 195), (201, 200, 329), (200, 199, 329), (329, 199, 198), (204, 203, 329), (203, 202, 329), (329, 202, 201), (207, 206, 329), (206, 205, 329), (329, 205, 204), (210, 209, 329), (209, 208, 329), (329, 208, 207), (213, 212, 329), (212, 211, 329), (329, 211, 210), (216, 215, 329), (215, 214, 329), (329, 214, 213), (219, 218, 329), (218, 217, 329), (329, 217, 216), (222, 221, 329), (221, 220, 329), (329, 220, 219), (225, 224, 329), (224, 223, 329), (329, 223, 222), (228, 227, 329), (227, 226, 329), (329, 226, 225), (231, 230, 329), (230, 229, 329), (329, 229, 228), (234, 233, 329), (233, 232, 329), (329, 232, 231), (237, 236, 329), (236, 235, 329), (329, 235, 234), (240, 239, 329), (239, 238, 329), (329, 238, 237), (243, 242, 329), (242, 241, 329), (329, 241, 240), (246, 245, 329), (245, 244, 329), (329, 244, 243), (249, 248, 329), (248, 247, 329), (329, 247, 246), (252, 251, 329), (251, 250, 329), (329, 250, 249), (255, 254, 329), (254, 253, 329), (329, 253, 252), (330, 331, 332), (331, 333, 332), (332, 333, 334), (335, 336, 332), (336, 337, 332), (332, 337, 330), (338, 339, 332), (339, 340, 332), (332, 340, 335), (341, 342, 332), (342, 343, 332), (332, 343, 338), (344, 345, 332), (345, 346, 332), (332, 346, 341), (347, 348, 332), (348, 349, 332), (332, 349, 344), (350, 351, 332), (351, 352, 332), (332, 352, 347), (353, 354, 332), (354, 355, 332), (332, 355, 350), (356, 357, 332), (357, 358, 332), (332, 358, 353), (359, 360, 332), (360, 361, 332), (332, 361, 356), (362, 363, 332), (363, 364, 332), (332, 364, 359), (365, 366, 332), (366, 367, 332), (332, 367, 362), (368, 369, 332), (369, 370, 332), (332, 370, 365), (371, 372, 332), (372, 373, 332), (332, 373, 368), (374, 375, 332), (375, 376, 332), (332, 376, 371), (377, 378, 332), (378, 379, 332), (332, 379, 374), (380, 381, 332), (381, 382, 332), (332, 382, 377), (383, 384, 332), (384, 385, 332), (332, 385, 380), (386, 387, 332), (387, 388, 332), (332, 388, 383), (389, 390, 332), (390, 391, 332), (332, 391, 386), (392, 393, 332), (393, 394, 332), (332, 394, 389), (395, 396, 332), (396, 397, 332), (332, 397, 392), (398, 399, 332), (399, 400, 332), (332, 400, 395), (401, 402, 332), (402, 403, 332), (332, 403, 398), (404, 405, 332), (405, 406, 332), (332, 406, 401), (407, 408, 332), (408, 409, 332), (332, 409, 404), (410, 411, 332), (411, 412, 332), (332, 412, 407), (413, 414, 332), (414, 415, 332), (332, 415, 410), (416, 417, 332), (417, 418, 332), (332, 418, 413), (419, 420, 332), (420, 421, 332), (332, 421, 416), (422, 423, 332), (423, 424, 332), (332, 424, 419), (425, 426, 332), (426, 427, 332), (332, 427, 422), (428, 429, 332), (429, 430, 332), (332, 430, 425), (431, 432, 332), (432, 433, 332), (332, 433, 428), (434, 435, 332), (435, 436, 332), (332, 436, 431), (437, 438, 332), (438, 439, 332), (332, 439, 434), (440, 441, 332), (441, 442, 332), (332, 442, 437), (443, 444, 332), (444, 445, 332), (332, 445, 440), (446, 447, 332), (447, 448, 332), (332, 448, 443), (449, 450, 332), (450, 451, 332), (332, 451, 446), (452, 453, 332), (453, 454, 332), (332, 454, 449), (455, 456, 332), (456, 457, 332), (332, 457, 452), (458, 459, 332), (459, 460, 332), (332, 460, 455), (461, 462, 332), (462, 463, 332), (332, 463, 458), (464, 465, 332), (465, 466, 332), (332, 466, 461), (467, 468, 332), (468, 469, 332), (332, 469, 464), (470, 471, 332), (471, 472, 332), (332, 472, 467), (334, 473, 332), (473, 474, 332), (332, 474, 470), (406, 475, 401), (475, 476, 401), (401, 476, 402), (476, 477, 402), (402, 477, 403), (477, 478, 403), (403, 478, 398), (478, 479, 398), (398, 479, 399), (479, 480, 399), (399, 480, 400), (480, 481, 400), (400, 481, 395), (481, 482, 395), (395, 482, 396), (482, 483, 396), (396, 483, 397), (483, 484, 397), (397, 484, 392), (484, 485, 392), (392, 485, 393), (485, 486, 393), (393, 486, 394), (486, 487, 394), (394, 487, 389), (487, 488, 389), (389, 488, 390), (488, 489, 390), (390, 489, 391), (489, 490, 391), (391, 490, 386), (490, 491, 386), (386, 491, 387), (491, 492, 387), (387, 492, 388), (492, 493, 388), (388, 493, 383), (493, 494, 383), (383, 494, 384), (494, 495, 384), (384, 495, 385), (495, 496, 385), (385, 496, 380), (496, 497, 380), (380, 497, 381), (497, 498, 381), (381, 498, 382), (498, 499, 382), (382, 499, 377), (499, 500, 377), (377, 500, 378), (500, 501, 378), (378, 501, 379), (501, 502, 379), (379, 502, 374), (502, 503, 374), (374, 503, 375), (503, 504, 375), (375, 504, 376), (504, 505, 376), (376, 505, 371), (505, 506, 371), (371, 506, 372), (506, 507, 372), (372, 507, 373), (507, 508, 373), (373, 508, 368), (508, 509, 368), (368, 509, 369), (509, 510, 369), (369, 510, 370), (510, 511, 370), (370, 511, 365), (511, 512, 365), (365, 512, 366), (512, 513, 366), (366, 513, 367), (513, 514, 367), (367, 514, 362), (514, 515, 362), (362, 515, 363), (515, 516, 363), (363, 516, 364), (516, 517, 364), (364, 517, 359), (517, 518, 359), (359, 518, 360), (518, 519, 360), (360, 519, 361), (519, 520, 361), (361, 520, 356), (520, 521, 356), (356, 521, 357), (521, 522, 357), (357, 522, 358), (522, 523, 358), (358, 523, 353), (523, 524, 353), (353, 524, 354), (524, 525, 354), (354, 525, 355), (525, 526, 355), (355, 526, 350), (526, 527, 350), (350, 527, 351), (527, 528, 351), (351, 528, 352), (528, 529, 352), (352, 529, 347), (529, 530, 347), (347, 530, 348), (530, 531, 348), (348, 531, 349), (531, 532, 349), (349, 532, 344), (532, 533, 344), (344, 533, 345), (533, 534, 345), (345, 534, 346), (534, 535, 346), (346, 535, 341), (535, 536, 341), (341, 536, 342), (536, 537, 342), (342, 537, 343), (537, 538, 343), (343, 538, 338), (538, 539, 338), (338, 539, 339), (539, 540, 339), (339, 540, 340), (540, 541, 340), (340, 541, 335), (541, 542, 335), (335, 542, 336), (542, 543, 336), (336, 543, 337), (543, 544, 337), (337, 544, 330), (544, 545, 330), (330, 545, 331), (545, 546, 331), (331, 546, 333), (546, 547, 333), (333, 547, 334), (547, 548, 334), (334, 548, 473), (548, 549, 473), (473, 549, 474), (549, 550, 474), (474, 550, 470), (550, 551, 470), (470, 551, 471), (551, 552, 471), (471, 552, 472), (552, 553, 472), (472, 553, 467), (553, 554, 467), (467, 554, 468), (554, 555, 468), (468, 555, 469), (555, 556, 469), (469, 556, 464), (556, 557, 464), (464, 557, 465), (557, 558, 465), (465, 558, 466), (558, 559, 466), (466, 559, 461), (559, 560, 461), (461, 560, 462), (560, 561, 462), (462, 561, 463), (561, 562, 463), (463, 562, 458), (562, 563, 458), (458, 563, 459), (563, 564, 459), (459, 564, 460), (564, 565, 460), (460, 565, 455), (565, 566, 455), (455, 566, 456), (566, 567, 456), (456, 567, 457), (567, 568, 457), (457, 568, 452), (568, 569, 452), (452, 569, 453), (569, 570, 453), (453, 570, 454), (570, 571, 454), (454, 571, 449), (571, 572, 449), (449, 572, 450), (572, 573, 450), (450, 573, 451), (573, 574, 451), (451, 574, 446), (574, 575, 446), (446, 575, 447), (575, 576, 447), (447, 576, 448), (576, 577, 448), (448, 577, 443), (577, 578, 443), (443, 578, 444), (578, 579, 444), (444, 579, 445), (579, 580, 445), (445, 580, 440), (580, 581, 440), (440, 581, 441), (581, 582, 441), (441, 582, 442), (582, 583, 442), (442, 583, 437), (583, 584, 437), (437, 584, 438), (584, 585, 438), (438, 585, 439), (585, 586, 439), (439, 586, 434), (586, 587, 434), (434, 587, 435), (587, 588, 435), (435, 588, 436), (588, 589, 436), (436, 589, 431), (589, 590, 431), (431, 590, 432), (590, 591, 432), (432, 591, 433), (591, 592, 433), (433, 592, 428), (592, 593, 428), (428, 593, 429), (593, 594, 429), (429, 594, 430), (594, 595, 430), (430, 595, 425), (595, 596, 425), (425, 596, 426), (596, 597, 426), (426, 597, 427), (597, 598, 427), (427, 598, 422), (598, 599, 422), (422, 599, 423), (599, 600, 423), (423, 600, 424), (600, 601, 424), (424, 601, 419), (601, 602, 419), (419, 602, 420), (602, 603, 420), (420, 603, 421), (603, 604, 421), (421, 604, 416), (604, 605, 416), (416, 605, 417), (605, 606, 417), (417, 606, 418), (606, 607, 418), (418, 607, 413), (607, 608, 413), (413, 608, 414), (608, 609, 414), (414, 609, 415), (609, 610, 415), (415, 610, 410), (610, 611, 410), (410, 611, 411), (611, 612, 411), (411, 612, 412), (612, 613, 412), (412, 613, 407), (613, 614, 407), (407, 614, 408), (614, 615, 408), (408, 615, 409), (615, 616, 409), (409, 616, 404), (616, 617, 404), (404, 617, 405), (617, 618, 405), (405, 618, 406), (618, 475, 406), (548, 547, 619), (547, 546, 619), (619, 546, 545), (551, 550, 619), (550, 549, 619), (619, 549, 548), (554, 553, 619), (553, 552, 619), (619, 552, 551), (557, 556, 619), (556, 555, 619), (619, 555, 554), (560, 559, 619), (559, 558, 619), (619, 558, 557), (563, 562, 619), (562, 561, 619), (619, 561, 560), (566, 565, 619), (565, 564, 619), (619, 564, 563), (569, 568, 619), (568, 567, 619), (619, 567, 566), (572, 571, 619), (571, 570, 619), (619, 570, 569), (575, 574, 619), (574, 573, 619), (619, 573, 572), (578, 577, 619), (577, 576, 619), (619, 576, 575), (581, 580, 619), (580, 579, 619), (619, 579, 578), (584, 583, 619), (583, 582, 619), (619, 582, 581), (587, 586, 619), (586, 585, 619), (619, 585, 584), (590, 589, 619), (589, 588, 619), (619, 588, 587), (593, 592, 619), (592, 591, 619), (619, 591, 590), (596, 595, 619), (595, 594, 619), (619, 594, 593), (599, 598, 619), (598, 597, 619), (619, 597, 596), (602, 601, 619), (601, 600, 619), (619, 600, 599), (605, 604, 619), (604, 603, 619), (619, 603, 602), (608, 607, 619), (607, 606, 619), (619, 606, 605), (611, 610, 619), (610, 609, 619), (619, 609, 608), (614, 613, 619), (613, 612, 619), (619, 612, 611), (617, 616, 619), (616, 615, 619), (619, 615, 614), (476, 475, 619), (475, 618, 619), (619, 618, 617), (479, 478, 619), (478, 477, 619), (619, 477, 476), (482, 481, 619), (481, 480, 619), (619, 480, 479), (485, 484, 619), (484, 483, 619), (619, 483, 482), (488, 487, 619), (487, 486, 619), (619, 486, 485), (491, 490, 619), (490, 489, 619), (619, 489, 488), (494, 493, 619), (493, 492, 619), (619, 492, 491), (497, 496, 619), (496, 495, 619), (619, 495, 494), (500, 499, 619), (499, 498, 619), (619, 498, 497), (503, 502, 619), (502, 501, 619), (619, 501, 500), (506, 505, 619), (505, 504, 619), (619, 504, 503), (509, 508, 619), (508, 507, 619), (619, 507, 506), (512, 511, 619), (511, 510, 619), (619, 510, 509), (515, 514, 619), (514, 513, 619), (619, 513, 512), (518, 517, 619), (517, 516, 619), (619, 516, 515), (521, 520, 619), (520, 519, 619), (619, 519, 518), (524, 523, 619), (523, 522, 619), (619, 522, 521), (527, 526, 619), (526, 525, 619), (619, 525, 524), (530, 529, 619), (529, 528, 619), (619, 528, 527), (533, 532, 619), (532, 531, 619), (619, 531, 530), (536, 535, 619), (535, 534, 619), (619, 534, 533), (539, 538, 619), (538, 537, 619), (619, 537, 536), (542, 541, 619), (541, 540, 619), (619, 540, 539), (545, 544, 619), (544, 543, 619), (619, 543, 542), (620, 621, 622), (621, 623, 622), (622, 623, 624), (625, 626, 622), (626, 627, 622), (622, 627, 620), (628, 629, 622), (629, 630, 622), (622, 630, 625), (631, 632, 622), (632, 633, 622), (622, 633, 628), (634, 635, 622), (635, 636, 622), (622, 636, 631), (637, 638, 622), (638, 639, 622), (622, 639, 634), (640, 641, 622), (641, 642, 622), (622, 642, 637), (643, 644, 622), (644, 645, 622), (622, 645, 640), (646, 647, 622), (647, 648, 622), (622, 648, 643), (649, 650, 622), (650, 651, 622), (622, 651, 646), (652, 653, 622), (653, 654, 622), (622, 654, 649), (655, 656, 622), (656, 657, 622), (622, 657, 652), (658, 659, 622), (659, 660, 622), (622, 660, 655), (661, 662, 622), (662, 663, 622), (622, 663, 658), (664, 665, 622), (665, 666, 622), (622, 666, 661), (667, 668, 622), (668, 669, 622), (622, 669, 664), (670, 671, 622), (671, 672, 622), (622, 672, 667), (673, 674, 622), (674, 675, 622), (622, 675, 670), (676, 677, 622), (677, 678, 622), (622, 678, 673), (679, 680, 622), (680, 681, 622), (622, 681, 676), (682, 683, 622), (683, 684, 622), (622, 684, 679), (685, 686, 622), (686, 687, 622), (622, 687, 682), (688, 689, 622), (689, 690, 622), (622, 690, 685), (691, 692, 622), (692, 693, 622), (622, 693, 688), (694, 695, 622), (695, 696, 622), (622, 696, 691), (697, 698, 622), (698, 699, 622), (622, 699, 694), (700, 701, 622), (701, 702, 622), (622, 702, 697), (703, 704, 622), (704, 705, 622), (622, 705, 700), (706, 707, 622), (707, 708, 622), (622, 708, 703), (709, 710, 622), (710, 711, 622), (622, 711, 706), (712, 713, 622), (713, 714, 622), (622, 714, 709), (715, 716, 622), (716, 717, 622), (622, 717, 712), (718, 719, 622), (719, 720, 622), (622, 720, 715), (721, 722, 622), (722, 723, 622), (622, 723, 718), (724, 725, 622), (725, 726, 622), (622, 726, 721), (727, 728, 622), (728, 729, 622), (622, 729, 724), (730, 731, 622), (731, 732, 622), (622, 732, 727), (733, 734, 622), (734, 735, 622), (622, 735, 730), (736, 737, 622), (737, 738, 622), (622, 738, 733), (739, 740, 622), (740, 741, 622), (622, 741, 736), (742, 743, 622), (743, 744, 622), (622, 744, 739), (745, 746, 622), (746, 747, 622), (622, 747, 742), (748, 749, 622), (749, 750, 622), (622, 750, 745), (751, 752, 622), (752, 753, 622), (622, 753, 748), (754, 755, 622), (755, 756, 622), (622, 756, 751), (757, 758, 622), (758, 759, 622), (622, 759, 754), (760, 761, 622), (761, 762, 622), (622, 762, 757), (624, 763, 622), (763, 764, 622), (622, 764, 760), (696, 765, 691), (765, 766, 691), (691, 766, 692), (766, 767, 692), (692, 767, 693), (767, 768, 693), (693, 768, 688), (768, 769, 688), (688, 769, 689), (769, 770, 689), (689, 770, 690), (770, 771, 690), (690, 771, 685), (771, 772, 685), (685, 772, 686), (772, 773, 686), (686, 773, 687), (773, 774, 687), (687, 774, 682), (774, 775, 682), (682, 775, 683), (775, 776, 683), (683, 776, 684), (776, 777, 684), (684, 777, 679), (777, 778, 679), (679, 778, 680), (778, 779, 680), (680, 779, 681), (779, 780, 681), (681, 780, 676), (780, 781, 676), (676, 781, 677), (781, 782, 677), (677, 782, 678), (782, 783, 678), (678, 783, 673), (783, 784, 673), (673, 784, 674), (784, 785, 674), (674, 785, 675), (785, 786, 675), (675, 786, 670), (786, 787, 670), (670, 787, 671), (787, 788, 671), (671, 788, 672), (788, 789, 672), (672, 789, 667), (789, 790, 667), (667, 790, 668), (790, 791, 668), (668, 791, 669), (791, 792, 669), (669, 792, 664), (792, 793, 664), (664, 793, 665), (793, 794, 665), (665, 794, 666), (794, 795, 666), (666, 795, 661), (795, 796, 661), (661, 796, 662), (796, 797, 662), (662, 797, 663), (797, 798, 663), (663, 798, 658), (798, 799, 658), (658, 799, 659), (799, 800, 659), (659, 800, 660), (800, 801, 660), (660, 801, 655), (801, 802, 655), (655, 802, 656), (802, 803, 656), (656, 803, 657), (803, 804, 657), (657, 804, 652), (804, 805, 652), (652, 805, 653), (805, 806, 653), (653, 806, 654), (806, 807, 654), (654, 807, 649), (807, 808, 649), (649, 808, 650), (808, 809, 650), (650, 809, 651), (809, 810, 651), (651, 810, 646), (810, 811, 646), (646, 811, 647), (811, 812, 647), (647, 812, 648), (812, 813, 648), (648, 813, 643), (813, 814, 643), (643, 814, 644), (814, 815, 644), (644, 815, 645), (815, 816, 645), (645, 816, 640), (816, 817, 640), (640, 817, 641), (817, 818, 641), (641, 818, 642), (818, 819, 642), (642, 819, 637), (819, 820, 637), (637, 820, 638), (820, 821, 638), (638, 821, 639), (821, 822, 639), (639, 822, 634), (822, 823, 634), (634, 823, 635), (823, 824, 635), (635, 824, 636), (824, 825, 636), (636, 825, 631), (825, 826, 631), (631, 826, 632), (826, 827, 632), (632, 827, 633), (827, 828, 633), (633, 828, 628), (828, 829, 628), (628, 829, 629), (829, 830, 629), (629, 830, 630), (830, 831, 630), (630, 831, 625), (831, 832, 625), (625, 832, 626), (832, 833, 626), (626, 833, 627), (833, 834, 627), (627, 834, 620), (834, 835, 620), (620, 835, 621), (835, 836, 621), (621, 836, 623), (836, 837, 623), (623, 837, 624), (837, 838, 624), (624, 838, 763), (838, 839, 763), (763, 839, 764), (839, 840, 764), (764, 840, 760), (840, 841, 760), (760, 841, 761), (841, 842, 761), (761, 842, 762), (842, 843, 762), (762, 843, 757), (843, 844, 757), (757, 844, 758), (844, 845, 758), (758, 845, 759), (845, 846, 759), (759, 846, 754), (846, 847, 754), (754, 847, 755), (847, 848, 755), (755, 848, 756), (848, 849, 756), (756, 849, 751), (849, 850, 751), (751, 850, 752), (850, 851, 752), (752, 851, 753), (851, 852, 753), (753, 852, 748), (852, 853, 748), (748, 853, 749), (853, 854, 749), (749, 854, 750), (854, 855, 750), (750, 855, 745), (855, 856, 745), (745, 856, 746), (856, 857, 746), (746, 857, 747), (857, 858, 747), (747, 858, 742), (858, 859, 742), (742, 859, 743), (859, 860, 743), (743, 860, 744), (860, 861, 744), (744, 861, 739), (861, 862, 739), (739, 862, 740), (862, 863, 740), (740, 863, 741), (863, 864, 741), (741, 864, 736), (864, 865, 736), (736, 865, 737), (865, 866, 737), (737, 866, 738), (866, 867, 738), (738, 867, 733), (867, 868, 733), (733, 868, 734), (868, 869, 734), (734, 869, 735), (869, 870, 735), (735, 870, 730), (870, 871, 730), (730, 871, 731), (871, 872, 731), (731, 872, 732), (872, 873, 732), (732, 873, 727), (873, 874, 727), (727, 874, 728), (874, 875, 728), (728, 875, 729), (875, 876, 729), (729, 876, 724), (876, 877, 724), (724, 877, 725), (877, 878, 725), (725, 878, 726), (878, 879, 726), (726, 879, 721), (879, 880, 721), (721, 880, 722), (880, 881, 722), (722, 881, 723), (881, 882, 723), (723, 882, 718), (882, 883, 718), (718, 883, 719), (883, 884, 719), (719, 884, 720), (884, 885, 720), (720, 885, 715), (885, 886, 715), (715, 886, 716), (886, 887, 716), (716, 887, 717), (887, 888, 717), (717, 888, 712), (888, 889, 712), (712, 889, 713), (889, 890, 713), (713, 890, 714), (890, 891, 714), (714, 891, 709), (891, 892, 709), (709, 892, 710), (892, 893, 710), (710, 893, 711), (893, 894, 711), (711, 894, 706), (894, 895, 706), (706, 895, 707), (895, 896, 707), (707, 896, 708), (896, 897, 708), (708, 897, 703), (897, 898, 703), (703, 898, 704), (898, 899, 704), (704, 899, 705), (899, 900, 705), (705, 900, 700), (900, 901, 700), (700, 901, 701), (901, 902, 701), (701, 902, 702), (902, 903, 702), (702, 903, 697), (903, 904, 697), (697, 904, 698), (904, 905, 698), (698, 905, 699), (905, 906, 699), (699, 906, 694), (906, 907, 694), (694, 907, 695), (907, 908, 695), (695, 908, 696), (908, 765, 696), (838, 837, 909), (837, 836, 909), (909, 836, 835), (841, 840, 909), (840, 839, 909), (909, 839, 838), (844, 843, 909), (843, 842, 909), (909, 842, 841), (847, 846, 909), (846, 845, 909), (909, 845, 844), (850, 849, 909), (849, 848, 909), (909, 848, 847), (853, 852, 909), (852, 851, 909), (909, 851, 850), (856, 855, 909), (855, 854, 909), (909, 854, 853), (859, 858, 909), (858, 857, 909), (909, 857, 856), (862, 861, 909), (861, 860, 909), (909, 860, 859), (865, 864, 909), (864, 863, 909), (909, 863, 862), (868, 867, 909), (867, 866, 909), (909, 866, 865), (871, 870, 909), (870, 869, 909), (909, 869, 868), (874, 873, 909), (873, 872, 909), (909, 872, 871), (877, 876, 909), (876, 875, 909), (909, 875, 874), (880, 879, 909), (879, 878, 909), (909, 878, 877), (883, 882, 909), (882, 881, 909), (909, 881, 880), (886, 885, 909), (885, 884, 909), (909, 884, 883), (889, 888, 909), (888, 887, 909), (909, 887, 886), (892, 891, 909), (891, 890, 909), (909, 890, 889), (895, 894, 909), (894, 893, 909), (909, 893, 892), (898, 897, 909), (897, 896, 909), (909, 896, 895), (901, 900, 909), (900, 899, 909), (909, 899, 898), (904, 903, 909), (903, 902, 909), (909, 902, 901), (907, 906, 909), (906, 905, 909), (909, 905, 904), (766, 765, 909), (765, 908, 909), (909, 908, 907), (769, 768, 909), (768, 767, 909), (909, 767, 766), (772, 771, 909), (771, 770, 909), (909, 770, 769), (775, 774, 909), (774, 773, 909), (909, 773, 772), (778, 777, 909), (777, 776, 909), (909, 776, 775), (781, 780, 909), (780, 779, 909), (909, 779, 778), (784, 783, 909), (783, 782, 909), (909, 782, 781), (787, 786, 909), (786, 785, 909), (909, 785, 784), (790, 789, 909), (789, 788, 909), (909, 788, 787), (793, 792, 909), (792, 791, 909), (909, 791, 790), (796, 795, 909), (795, 794, 909), (909, 794, 793), (799, 798, 909), (798, 797, 909), (909, 797, 796), (802, 801, 909), (801, 800, 909), (909, 800, 799), (805, 804, 909), (804, 803, 909), (909, 803, 802), (808, 807, 909), (807, 806, 909), (909, 806, 805), (811, 810, 909), (810, 809, 909), (909, 809, 808), (814, 813, 909), (813, 812, 909), (909, 812, 811), (817, 816, 909), (816, 815, 909), (909, 815, 814), (820, 819, 909), (819, 818, 909), (909, 818, 817), (823, 822, 909), (822, 821, 909), (909, 821, 820), (826, 825, 909), (825, 824, 909), (909, 824, 823), (829, 828, 909), (828, 827, 909), (909, 827, 826), (832, 831, 909), (831, 830, 909), (909, 830, 829), (835, 834, 909), (834, 833, 909), (909, 833, 832), (910, 911, 912), (911, 913, 912), (912, 913, 914), (915, 916, 912), (916, 917, 912), (912, 917, 910), (918, 919, 912), (919, 920, 912), (912, 920, 915), (921, 922, 912), (922, 923, 912), (912, 923, 918), (924, 925, 912), (925, 926, 912), (912, 926, 921), (927, 928, 912), (928, 929, 912), (912, 929, 924), (930, 931, 912), (931, 932, 912), (912, 932, 927), (933, 934, 912), (934, 935, 912), (912, 935, 930), (936, 937, 912), (937, 938, 912), (912, 938, 933), (939, 940, 912), (940, 941, 912), (912, 941, 936), (942, 943, 912), (943, 944, 912), (912, 944, 939), (945, 946, 912), (946, 947, 912), (912, 947, 942), (948, 949, 912), (949, 950, 912), (912, 950, 945), (951, 952, 912), (952, 953, 912), (912, 953, 948), (954, 955, 912), (955, 956, 912), (912, 956, 951), (957, 958, 912), (958, 959, 912), (912, 959, 954), (960, 961, 912), (961, 962, 912), (912, 962, 957), (963, 964, 912), (964, 965, 912), (912, 965, 960), (966, 967, 912), (967, 968, 912), (912, 968, 963), (969, 970, 912), (970, 971, 912), (912, 971, 966), (972, 973, 912), (973, 974, 912), (912, 974, 969), (975, 976, 912), (976, 977, 912), (912, 977, 972), (978, 979, 912), (979, 980, 912), (912, 980, 975), (981, 982, 912), (982, 983, 912), (912, 983, 978), (984, 985, 912), (985, 986, 912), (912, 986, 981), (987, 988, 912), (988, 989, 912), (912, 989, 984), (990, 991, 912), (991, 992, 912), (912, 992, 987), (993, 994, 912), (994, 995, 912), (912, 995, 990), (996, 997, 912), (997, 998, 912), (912, 998, 993), (999, 1000, 912), (1000, 1001, 912), (912, 1001, 996), (1002, 1003, 912), (1003, 1004, 912), (912, 1004, 999), (1005, 1006, 912), (1006, 1007, 912), (912, 1007, 1002), (1008, 1009, 912), (1009, 1010, 912), (912, 1010, 1005), (1011, 1012, 912), (1012, 1013, 912), (912, 1013, 1008), (1014, 1015, 912), (1015, 1016, 912), (912, 1016, 1011), (1017, 1018, 912), (1018, 1019, 912), (912, 1019, 1014), (1020, 1021, 912), (1021, 1022, 912), (912, 1022, 1017), (1023, 1024, 912), (1024, 1025, 912), (912, 1025, 1020), (1026, 1027, 912), (1027, 1028, 912), (912, 1028, 1023), (1029, 1030, 912), (1030, 1031, 912), (912, 1031, 1026), (1032, 1033, 912), (1033, 1034, 912), (912, 1034, 1029), (1035, 1036, 912), (1036, 1037, 912), (912, 1037, 1032), (1038, 1039, 912), (1039, 1040, 912), (912, 1040, 1035), (1041, 1042, 912), (1042, 1043, 912), (912, 1043, 1038), (1044, 1045, 912), (1045, 1046, 912), (912, 1046, 1041), (1047, 1048, 912), (1048, 1049, 912), (912, 1049, 1044), (1050, 1051, 912), (1051, 1052, 912), (912, 1052, 1047), (914, 1053, 912), (1053, 1054, 912), (912, 1054, 1050), (986, 1055, 981), (1055, 1056, 981), (981, 1056, 982), (1056, 1057, 982), (982, 1057, 983), (1057, 1058, 983), (983, 1058, 978), (1058, 1059, 978), (978, 1059, 979), (1059, 1060, 979), (979, 1060, 980), (1060, 1061, 980), (980, 1061, 975), (1061, 1062, 975), (975, 1062, 976), (1062, 1063, 976), (976, 1063, 977), (1063, 1064, 977), (977, 1064, 972), (1064, 1065, 972), (972, 1065, 973), (1065, 1066, 973), (973, 1066, 974), (1066, 1067, 974), (974, 1067, 969), (1067, 1068, 969), (969, 1068, 970), (1068, 1069, 970), (970, 1069, 971), (1069, 1070, 971), (971, 1070, 966), (1070, 1071, 966), (966, 1071, 967), (1071, 1072, 967), (967, 1072, 968), (1072, 1073, 968), (968, 1073, 963), (1073, 1074, 963), (963, 1074, 964), (1074, 1075, 964), (964, 1075, 965), (1075, 1076, 965), (965, 1076, 960), (1076, 1077, 960), (960, 1077, 961), (1077, 1078, 961), (961, 1078, 962), (1078, 1079, 962), (962, 1079, 957), (1079, 1080, 957), (957, 1080, 958), (1080, 1081, 958), (958, 1081, 959), (1081, 1082, 959), (959, 1082, 954), (1082, 1083, 954), (954, 1083, 955), (1083, 1084, 955), (955, 1084, 956), (1084, 1085, 956), (956, 1085, 951), (1085, 1086, 951), (951, 1086, 952), (1086, 1087, 952), (952, 1087, 953), (1087, 1088, 953), (953, 1088, 948), (1088, 1089, 948), (948, 1089, 949), (1089, 1090, 949), (949, 1090, 950), (1090, 1091, 950), (950, 1091, 945), (1091, 1092, 945), (945, 1092, 946), (1092, 1093, 946), (946, 1093, 947), (1093, 1094, 947), (947, 1094, 942), (1094, 1095, 942), (942, 1095, 943), (1095, 1096, 943), (943, 1096, 944), (1096, 1097, 944), (944, 1097, 939), (1097, 1098, 939), (939, 1098, 940), (1098, 1099, 940), (940, 1099, 941), (1099, 1100, 941), (941, 1100, 936), (1100, 1101, 936), (936, 1101, 937), (1101, 1102, 937), (937, 1102, 938), (1102, 1103, 938), (938, 1103, 933), (1103, 1104, 933), (933, 1104, 934), (1104, 1105, 934), (934, 1105, 935), (1105, 1106, 935), (935, 1106, 930), (1106, 1107, 930), (930, 1107, 931), (1107, 1108, 931), (931, 1108, 932), (1108, 1109, 932), (932, 1109, 927), (1109, 1110, 927), (927, 1110, 928), (1110, 1111, 928), (928, 1111, 929), (1111, 1112, 929), (929, 1112, 924), (1112, 1113, 924), (924, 1113, 925), (1113, 1114, 925), (925, 1114, 926), (1114, 1115, 926), (926, 1115, 921), (1115, 1116, 921), (921, 1116, 922), (1116, 1117, 922), (922, 1117, 923), (1117, 1118, 923), (923, 1118, 918), (1118, 1119, 918), (918, 1119, 919), (1119, 1120, 919), (919, 1120, 920), (1120, 1121, 920), (920, 1121, 915), (1121, 1122, 915), (915, 1122, 916), (1122, 1123, 916), (916, 1123, 917), (1123, 1124, 917), (917, 1124, 910), (1124, 1125, 910), (910, 1125, 911), (1125, 1126, 911), (911, 1126, 913), (1126, 1127, 913), (913, 1127, 914), (1127, 1128, 914), (914, 1128, 1053), (1128, 1129, 1053), (1053, 1129, 1054), (1129, 1130, 1054), (1054, 1130, 1050), (1130, 1131, 1050), (1050, 1131, 1051), (1131, 1132, 1051), (1051, 1132, 1052), (1132, 1133, 1052), (1052, 1133, 1047), (1133, 1134, 1047), (1047, 1134, 1048), (1134, 1135, 1048), (1048, 1135, 1049), (1135, 1136, 1049), (1049, 1136, 1044), (1136, 1137, 1044), (1044, 1137, 1045), (1137, 1138, 1045), (1045, 1138, 1046), (1138, 1139, 1046), (1046, 1139, 1041), (1139, 1140, 1041), (1041, 1140, 1042), (1140, 1141, 1042), (1042, 1141, 1043), (1141, 1142, 1043), (1043, 1142, 1038), (1142, 1143, 1038), (1038, 1143, 1039), (1143, 1144, 1039), (1039, 1144, 1040), (1144, 1145, 1040), (1040, 1145, 1035), (1145, 1146, 1035), (1035, 1146, 1036), (1146, 1147, 1036), (1036, 1147, 1037), (1147, 1148, 1037), (1037, 1148, 1032), (1148, 1149, 1032), (1032, 1149, 1033), (1149, 1150, 1033), (1033, 1150, 1034), (1150, 1151, 1034), (1034, 1151, 1029), (1151, 1152, 1029), (1029, 1152, 1030), (1152, 1153, 1030), (1030, 1153, 1031), (1153, 1154, 1031), (1031, 1154, 1026), (1154, 1155, 1026), (1026, 1155, 1027), (1155, 1156, 1027), (1027, 1156, 1028), (1156, 1157, 1028), (1028, 1157, 1023), (1157, 1158, 1023), (1023, 1158, 1024), (1158, 1159, 1024), (1024, 1159, 1025), (1159, 1160, 1025), (1025, 1160, 1020), (1160, 1161, 1020), (1020, 1161, 1021), (1161, 1162, 1021), (1021, 1162, 1022), (1162, 1163, 1022), (1022, 1163, 1017), (1163, 1164, 1017), (1017, 1164, 1018), (1164, 1165, 1018), (1018, 1165, 1019), (1165, 1166, 1019), (1019, 1166, 1014), (1166, 1167, 1014), (1014, 1167, 1015), (1167, 1168, 1015), (1015, 1168, 1016), (1168, 1169, 1016), (1016, 1169, 1011), (1169, 1170, 1011), (1011, 1170, 1012), (1170, 1171, 1012), (1012, 1171, 1013), (1171, 1172, 1013), (1013, 1172, 1008), (1172, 1173, 1008), (1008, 1173, 1009), (1173, 1174, 1009), (1009, 1174, 1010), (1174, 1175, 1010), (1010, 1175, 1005), (1175, 1176, 1005), (1005, 1176, 1006), (1176, 1177, 1006), (1006, 1177, 1007), (1177, 1178, 1007), (1007, 1178, 1002), (1178, 1179, 1002), (1002, 1179, 1003), (1179, 1180, 1003), (1003, 1180, 1004), (1180, 1181, 1004), (1004, 1181, 999), (1181, 1182, 999), (999, 1182, 1000), (1182, 1183, 1000), (1000, 1183, 1001), (1183, 1184, 1001), (1001, 1184, 996), (1184, 1185, 996), (996, 1185, 997), (1185, 1186, 997), (997, 1186, 998), (1186, 1187, 998), (998, 1187, 993), (1187, 1188, 993), (993, 1188, 994), (1188, 1189, 994), (994, 1189, 995), (1189, 1190, 995), (995, 1190, 990), (1190, 1191, 990), (990, 1191, 991), (1191, 1192, 991), (991, 1192, 992), (1192, 1193, 992), (992, 1193, 987), (1193, 1194, 987), (987, 1194, 988), (1194, 1195, 988), (988, 1195, 989), (1195, 1196, 989), (989, 1196, 984), (1196, 1197, 984), (984, 1197, 985), (1197, 1198, 985), (985, 1198, 986), (1198, 1055, 986), (1128, 1127, 1199), (1127, 1126, 1199), (1199, 1126, 1125), (1131, 1130, 1199), (1130, 1129, 1199), (1199, 1129, 1128), (1134, 1133, 1199), (1133, 1132, 1199), (1199, 1132, 1131), (1137, 1136, 1199), (1136, 1135, 1199), (1199, 1135, 1134), (1140, 1139, 1199), (1139, 1138, 1199), (1199, 1138, 1137), (1143, 1142, 1199), (1142, 1141, 1199), (1199, 1141, 1140), (1146, 1145, 1199), (1145, 1144, 1199), (1199, 1144, 1143), (1149, 1148, 1199), (1148, 1147, 1199), (1199, 1147, 1146), (1152, 1151, 1199), (1151, 1150, 1199), (1199, 1150, 1149), (1155, 1154, 1199), (1154, 1153, 1199), (1199, 1153, 1152), (1158, 1157, 1199), (1157, 1156, 1199), (1199, 1156, 1155), (1161, 1160, 1199), (1160, 1159, 1199), (1199, 1159, 1158), (1164, 1163, 1199), (1163, 1162, 1199), (1199, 1162, 1161), (1167, 1166, 1199), (1166, 1165, 1199), (1199, 1165, 1164), (1170, 1169, 1199), (1169, 1168, 1199), (1199, 1168, 1167), (1173, 1172, 1199), (1172, 1171, 1199), (1199, 1171, 1170), (1176, 1175, 1199), (1175, 1174, 1199), (1199, 1174, 1173), (1179, 1178, 1199), (1178, 1177, 1199), (1199, 1177, 1176), (1182, 1181, 1199), (1181, 1180, 1199), (1199, 1180, 1179), (1185, 1184, 1199), (1184, 1183, 1199), (1199, 1183, 1182), (1188, 1187, 1199), (1187, 1186, 1199), (1199, 1186, 1185), (1191, 1190, 1199), (1190, 1189, 1199), (1199, 1189, 1188), (1194, 1193, 1199), (1193, 1192, 1199), (1199, 1192, 1191), (1197, 1196, 1199), (1196, 1195, 1199), (1199, 1195, 1194), (1056, 1055, 1199), (1055, 1198, 1199), (1199, 1198, 1197), (1059, 1058, 1199), (1058, 1057, 1199), (1199, 1057, 1056), (1062, 1061, 1199), (1061, 1060, 1199), (1199, 1060, 1059), (1065, 1064, 1199), (1064, 1063, 1199), (1199, 1063, 1062), (1068, 1067, 1199), (1067, 1066, 1199), (1199, 1066, 1065), (1071, 1070, 1199), (1070, 1069, 1199), (1199, 1069, 1068), (1074, 1073, 1199), (1073, 1072, 1199), (1199, 1072, 1071), (1077, 1076, 1199), (1076, 1075, 1199), (1199, 1075, 1074), (1080, 1079, 1199), (1079, 1078, 1199), (1199, 1078, 1077), (1083, 1082, 1199), (1082, 1081, 1199), (1199, 1081, 1080), (1086, 1085, 1199), (1085, 1084, 1199), (1199, 1084, 1083), (1089, 1088, 1199), (1088, 1087, 1199), (1199, 1087, 1086), (1092, 1091, 1199), (1091, 1090, 1199), (1199, 1090, 1089), (1095, 1094, 1199), (1094, 1093, 1199), (1199, 1093, 1092), (1098, 1097, 1199), (1097, 1096, 1199), (1199, 1096, 1095), (1101, 1100, 1199), (1100, 1099, 1199), (1199, 1099, 1098), (1104, 1103, 1199), (1103, 1102, 1199), (1199, 1102, 1101), (1107, 1106, 1199), (1106, 1105, 1199), (1199, 1105, 1104), (1110, 1109, 1199), (1109, 1108, 1199), (1199, 1108, 1107), (1113, 1112, 1199), (1112, 1111, 1199), (1199, 1111, 1110), (1116, 1115, 1199), (1115, 1114, 1199), (1199, 1114, 1113), (1119, 1118, 1199), (1118, 1117, 1199), (1199, 1117, 1116), (1122, 1121, 1199), (1121, 1120, 1199), (1199, 1120, 1119), (1125, 1124, 1199), (1124, 1123, 1199), (1199, 1123, 1122)])
me_building2.update()

# ---- objects
ob_building2 = bpy.data.objects.new('Building2', me_building2)

# ---- transforms, parenting, visibility, modifiers, constraints
ob_building2.location = (0.0, 0.0, 0.0)
ob_building2.scale = (90.93, 90.93, 90.93)

# ---- collection membership
col_collection.objects.link(ob_building2)

# ---- scene / render settings (as saved in the file)
scene.frame_start = 1; scene.frame_end = 250; scene.frame_set(1)
scene.render.engine = 'BLENDER_EEVEE_NEXT'
scene.cycles.sampling_pattern = 'TABULATED_SOBOL'
scene.cycles.use_light_tree = False
scene.view_settings.view_transform = 'Filmic'
bpy.context.view_layer.update()

# ---- added for rendering (the .blend has no active camera and no usable light): camera, sun
cam_auto = bpy.data.cameras.new('AutoCamera')
cam_auto.lens = 50.0
cam_auto.sensor_width = 36.0
cam_auto.clip_end = 1000.0
ob_auto_camera = bpy.data.objects.new('AutoCamera', cam_auto)
scene.collection.objects.link(ob_auto_camera)
ob_auto_camera.location = (21.7751, -26.1301, 22.1547)
ob_auto_camera.rotation_euler = (1.09748, -7.21219e-08, 0.694738)
scene.camera = ob_auto_camera
light_auto_sun = bpy.data.lights.new('AutoSun', 'SUN')
light_auto_sun.energy = 3.0
light_auto_sun.angle = 0.0523599
ob_auto_sun = bpy.data.objects.new('AutoSun', light_auto_sun)
scene.collection.objects.link(ob_auto_sun)
ob_auto_sun.rotation_euler = (0.872665, 0.174533, 0.523599)
bpy.context.view_layer.update()
